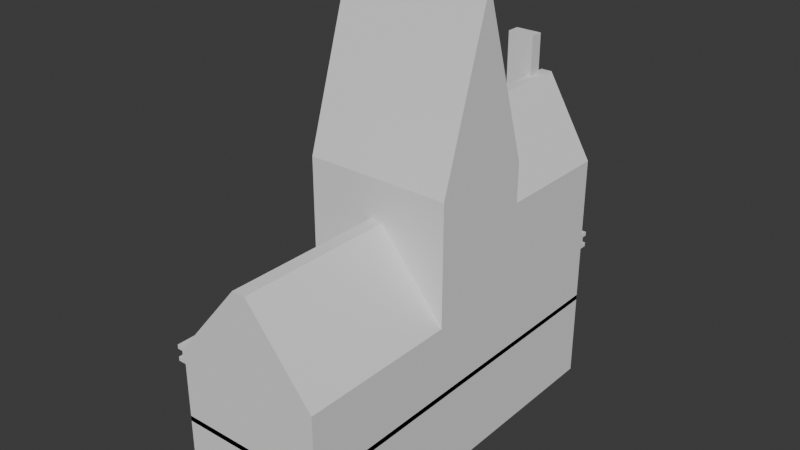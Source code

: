 # Source: 3_1stFloorDetails1.blend  (saved by Blender 4.4.32; exported with 4.5.12 LTS)
import bpy
from mathutils import Matrix  # noqa: F401  (used for matrix-valued properties, if any)

bpy.ops.wm.read_factory_settings(use_empty=True)
scene = bpy.context.scene
scene.name = 'Scene'

# ---- collections
col_collection = bpy.data.collections.new('Collection'); scene.collection.children.link(col_collection)

# ---- world
world_world = bpy.data.worlds.new('World'); scene.world = world_world
world_world.use_nodes = True; world_world.node_tree.nodes.clear()
_N = world_world.node_tree.nodes; _L = world_world.node_tree.links
n0 = _N.new('ShaderNodeOutputWorld'); n0.name = 'World Output'; n0.location = (300, 300)
n1 = _N.new('ShaderNodeBackground'); n1.name = 'Background'; n1.location = (10, 300)
n1.inputs[0].default_value = (0.05088, 0.05088, 0.05088, 1.0)
_L.new(n1.outputs[0], n0.inputs[0])
n0.is_active_output = True
world_world.color = (0.05088, 0.05088, 0.05088)
world_world.sun_shadow_jitter_overblur = 0.0

# ---- meshes
me_cube = bpy.data.meshes.new('Cube')
me_cube.from_pydata([(-3.0, -3.5, 6.0), (-3.0, 1.0, 6.0), (1.0, -3.5, 6.0), (1.0, 1.0, 6.0), (-3.0, -3.5, 6.0), (-3.0, 1.0, 6.0), (1.0, 1.0, 6.0), (1.0, -3.5, 6.0), (-3.0, -3.5, 9.0), (-3.0, 1.0, 9.0), (1.0, 1.0, 9.0), (1.0, -3.5, 9.0), (-3.0, -13.5, 6.0), (1.0, -13.5, 6.0), (-3.0, -7.5, 6.0), (1.0, -7.5, 6.0), (1.0, -3.5, 6.0), (-3.0, -3.5, 6.0), (-3.0, -7.5, 6.0), (1.0, -7.5, 6.0), (1.0, -3.5, 10.5), (-3.0, -3.5, 10.5), (-3.0, -7.5, 10.5), (1.0, -7.5, 10.5), (-4.5, -3.5, 6.0), (-4.5, -13.5, 6.0), (-4.5, -7.5, 6.0), (-4.5, -7.5, 6.0), (-4.5, -3.5, 6.0), (-4.5, -7.5, 10.5), (-4.5, -3.5, 10.5), (-3.0, -3.0, 6.0), (1.0, -3.0, 6.0), (-3.0, -3.0, 6.0), (1.0, -3.0, 6.0), (-3.0, -3.0, 9.0), (1.0, -3.0, 9.0), (-3.0, -3.0, 6.0), (-3.0, -3.0, 6.0), (-3.0, -3.0, 9.0), (1.0, -3.0, 6.0), (1.0, -3.0, 6.0), (1.0, -3.0, 9.0), (-3.0, -1.5, 6.0), (-3.0, -1.5, 9.0), (1.0, -1.5, 6.0), (1.0, -1.5, 9.0), (-3.0, 0.5, 6.0), (-3.0, 0.5, 6.0), (-3.0, 0.5, 9.0), (1.0, 0.5, 6.0), (1.0, 0.5, 6.0), (1.0, 0.5, 9.0), (1.0, -1.2, 6.0), (1.0, -1.2, 6.0), (1.0, -1.2, 9.0), (-3.0, -1.2, 6.0), (-3.0, -1.2, 6.0), (-3.0, -1.2, 9.0), (-3.0, 0.2, 6.0), (-3.0, 0.2, 6.0), (-3.0, 0.2, 9.0), (1.0, 0.2, 6.0), (1.0, 0.2, 6.0), (1.0, 0.2, 9.0), (-3.0, -4.8, 6.0), (1.0, -4.8, 6.0), (-3.0, -4.8, 6.0), (1.0, -4.8, 6.0), (-3.0, -4.8, 10.5), (1.0, -4.8, 10.5), (-4.5, -4.8, 6.0), (-4.5, -4.8, 6.0), (-4.5, -4.8, 10.5), (-3.0, -7.1, 6.0), (1.0, -7.1, 6.0), (-3.0, -7.1, 6.0), (1.0, -7.1, 6.0), (-3.0, -7.1, 10.5), (1.0, -7.1, 10.5), (-4.5, -7.1, 6.0), (-4.5, -7.1, 6.0), (-4.5, -7.1, 10.5), (-3.0, -8.5, 6.0), (1.0, -8.5, 6.0), (-4.5, -8.5, 6.0), (-3.0, -12.5, 6.0), (1.0, -12.5, 6.0), (-4.5, -12.5, 6.0), (0.5, 1.0, 6.0), (0.5, -3.5, 6.0), (0.5, 1.0, 6.0), (0.5, -3.5, 6.0), (0.5, 1.0, 9.0), (0.5, -3.5, 9.0), (0.5, -13.5, 6.0), (0.5, -7.5, 6.0), (0.5, -3.5, 6.0), (0.5, -7.5, 6.0), (0.5, -3.5, 10.5), (0.5, -7.5, 10.5), (0.5, -3.0, 9.0), (0.5, -3.0, 9.0), (0.5, 0.5, 9.0), (0.5, -1.2, 9.0), (0.5, 0.2, 9.0), (0.5, -4.8, 10.5), (0.5, -7.1, 10.5), (0.5, -8.5, 6.0), (0.5, -12.5, 6.0), (-0.8, -3.5, 6.0), (-0.8, -3.5, 6.0), (-0.8, -3.5, 9.0), (-0.8, -13.5, 6.0), (-0.8, -3.5, 6.0), (-0.8, -3.5, 10.5), (-0.8, 1.0, 6.0), (-0.8, 1.0, 6.0), (-0.8, 1.0, 9.0), (-0.8, -7.5, 6.0), (-0.8, -7.5, 6.0), (-0.8, -7.5, 10.5), (-0.8, -3.0, 9.0), (-0.8, -3.0, 9.0), (-0.8, 0.5, 9.0), (-0.8, -1.2, 9.0), (-0.8, 0.2, 9.0), (-0.8, -4.8, 10.5), (-0.8, -7.1, 10.5), (-0.8, -8.5, 6.0), (-0.8, -12.5, 6.0)], [(43, 44), (44, 46), (45, 46), (43, 45)], [(65, 0, 24, 71), (50, 3, 6, 51), (33, 4, 8, 35), (31, 0, 4, 33), (90, 2, 7, 92), (116, 1, 5, 117), (122, 35, 8, 112), (92, 7, 11, 94), (117, 5, 9, 118), (51, 6, 10, 52), (130, 86, 12, 113), (96, 15, 19, 98), (69, 21, 30, 73), (66, 2, 16, 68), (110, 0, 17, 114), (74, 14, 18, 76), (128, 78, 22, 121), (68, 16, 20, 70), (114, 17, 21, 115), (98, 19, 23, 100), (81, 27, 29, 82), (21, 17, 28, 30), (83, 14, 26, 85), (76, 18, 27, 81), (18, 22, 29, 27), (7, 34, 36, 11), (123, 39, 35, 122), (37, 31, 33, 38), (38, 33, 35, 39), (2, 32, 34, 7), (57, 38, 39, 58), (56, 37, 38, 57), (125, 58, 39, 123), (34, 41, 42, 36), (32, 40, 41, 34), (118, 9, 49, 124), (1, 47, 48, 5), (5, 48, 49, 9), (63, 51, 52, 64), (62, 50, 51, 63), (40, 53, 54, 41), (41, 54, 55, 42), (126, 61, 58, 125), (59, 56, 57, 60), (60, 57, 58, 61), (48, 60, 61, 49), (47, 59, 60, 48), (124, 49, 61, 126), (53, 62, 63, 54), (54, 63, 64, 55), (17, 67, 72, 28), (28, 72, 73, 30), (77, 68, 70, 79), (115, 21, 69, 127), (0, 65, 67, 17), (75, 66, 68, 77), (78, 69, 73, 82), (74, 65, 71, 80), (14, 74, 80, 26), (22, 78, 82, 29), (15, 75, 77, 19), (19, 77, 79, 23), (67, 76, 81, 72), (72, 81, 82, 73), (127, 69, 78, 128), (65, 74, 76, 67), (86, 83, 85, 88), (119, 14, 83, 129), (12, 86, 88, 25), (129, 83, 86, 130), (84, 108, 109, 87), (15, 96, 108, 84), (70, 106, 107, 79), (20, 99, 106, 70), (52, 103, 105, 64), (64, 105, 104, 55), (10, 93, 103, 52), (55, 104, 102, 42), (42, 102, 101, 36), (120, 98, 100, 121), (16, 97, 99, 20), (79, 107, 100, 23), (2, 90, 97, 16), (119, 96, 98, 120), (87, 109, 95, 13), (6, 91, 93, 10), (111, 92, 94, 112), (36, 101, 94, 11), (3, 89, 91, 6), (110, 90, 92, 111), (0, 110, 111, 4), (4, 111, 112, 8), (14, 119, 120, 18), (18, 120, 121, 22), (108, 129, 130, 109), (96, 119, 129, 108), (106, 127, 128, 107), (99, 115, 127, 106), (103, 124, 126, 105), (105, 126, 125, 104), (93, 118, 124, 103), (104, 125, 123, 102), (102, 123, 122, 101), (97, 114, 115, 99), (107, 128, 121, 100), (90, 110, 114, 97), (109, 130, 113, 95), (91, 117, 118, 93), (101, 122, 112, 94), (89, 116, 117, 91)])
_uv = me_cube.uv_layers.new(name='UVMap')
_uv.uv.foreach_set('vector', [0.625, 0.0, 0.625, 0.0, 0.625, 0.0, 0.625, 0.0, 0.625, 0.5, 0.625, 0.5, 0.625, 0.5, 0.625, 0.5, 0.625, 0.0, 0.625, 0.0, 0.625, 0.0, 0.625, 0.0, 0.625, 0.0, 0.625, 0.0, 0.625, 0.0, 0.625, 0.0, 0.625, 0.75, 0.625, 0.75, 0.625, 0.75, 0.625, 0.75, 0.625, 0.5, 0.625, 0.25, 0.625, 0.25, 0.625, 0.5, 0.625, 0.75, 0.875, 0.75, 0.875, 0.75, 0.625, 0.75, 0.625, 0.75, 0.625, 0.75, 0.625, 0.75, 0.625, 0.75, 0.625, 0.5, 0.625, 0.25, 0.625, 0.25, 0.625, 0.5, 0.625, 0.5, 0.625, 0.5, 0.625, 0.5, 0.625, 0.5, 0.625, 0.75, 0.625, 1.0, 0.625, 1.0, 0.625, 0.75, 0.625, 0.75, 0.625, 0.75, 0.625, 0.75, 0.625, 0.75, 0.625, 1.0, 0.625, 1.0, 0.625, 1.0, 0.625, 1.0, 0.625, 0.75, 0.625, 0.75, 0.625, 0.75, 0.625, 0.75, 0.625, 0.75, 0.625, 1.0, 0.625, 1.0, 0.625, 0.75, 0.625, 0.0, 0.625, 0.0, 0.625, 0.0, 0.625, 0.0, 0.625, 0.75, 0.625, 1.0, 0.625, 1.0, 0.625, 0.75, 0.625, 0.75, 0.625, 0.75, 0.625, 0.75, 0.625, 0.75, 0.625, 0.75, 0.625, 1.0, 0.625, 1.0, 0.625, 0.75, 0.625, 0.75, 0.625, 0.75, 0.625, 0.75, 0.625, 0.75, 0.625, 0.0, 0.625, 0.0, 0.625, 0.0, 0.625, 0.0, 0.625, 1.0, 0.625, 1.0, 0.625, 1.0, 0.625, 1.0, 0.625, 1.0, 0.625, 1.0, 0.625, 1.0, 0.625, 1.0, 0.625, 0.0, 0.625, 0.0, 0.625, 0.0, 0.625, 0.0, 0.625, 1.0, 0.625, 1.0, 0.625, 1.0, 0.625, 1.0, 0.625, 0.75, 0.625, 0.75, 0.625, 0.75, 0.625, 0.75, 0.625, 0.75, 0.875, 0.75, 0.875, 0.75, 0.625, 0.75, 0.625, 0.0, 0.625, 0.0, 0.625, 0.0, 0.625, 0.0, 0.625, 0.0, 0.625, 0.0, 0.625, 0.0, 0.625, 0.0, 0.625, 0.75, 0.625, 0.75, 0.625, 0.75, 0.625, 0.75, 0.625, 0.25, 0.625, 0.0, 0.625, 0.0, 0.625, 0.25, 0.625, 0.25, 0.625, 0.0, 0.625, 0.0, 0.625, 0.25, 0.625, 0.5, 0.875, 0.5, 0.875, 0.75, 0.625, 0.75, 0.625, 0.75, 0.625, 0.75, 0.625, 0.75, 0.625, 0.75, 0.625, 0.75, 0.625, 0.75, 0.625, 0.75, 0.625, 0.75, 0.625, 0.5, 0.875, 0.5, 0.875, 0.5, 0.625, 0.5, 0.625, 0.25, 0.625, 0.25, 0.625, 0.25, 0.625, 0.25, 0.625, 0.25, 0.625, 0.25, 0.625, 0.25, 0.625, 0.25, 0.625, 0.5, 0.625, 0.5, 0.625, 0.5, 0.625, 0.5, 0.625, 0.5, 0.625, 0.5, 0.625, 0.5, 0.625, 0.5, 0.625, 0.75, 0.625, 0.5, 0.625, 0.5, 0.625, 0.75, 0.625, 0.75, 0.625, 0.5, 0.625, 0.5, 0.625, 0.75, 0.625, 0.5, 0.875, 0.5, 0.875, 0.5, 0.625, 0.5, 0.625, 0.25, 0.625, 0.25, 0.625, 0.25, 0.625, 0.25, 0.625, 0.25, 0.625, 0.25, 0.625, 0.25, 0.625, 0.25, 0.625, 0.25, 0.625, 0.25, 0.625, 0.25, 0.625, 0.25, 0.625, 0.25, 0.625, 0.25, 0.625, 0.25, 0.625, 0.25, 0.625, 0.5, 0.875, 0.5, 0.875, 0.5, 0.625, 0.5, 0.625, 0.5, 0.625, 0.5, 0.625, 0.5, 0.625, 0.5, 0.625, 0.5, 0.625, 0.5, 0.625, 0.5, 0.625, 0.5, 0.625, 0.0, 0.625, 0.0, 0.625, 0.0, 0.625, 0.0, 0.625, 0.0, 0.625, 0.0, 0.625, 0.0, 0.625, 0.0, 0.625, 0.75, 0.625, 0.75, 0.625, 0.75, 0.625, 0.75, 0.625, 0.75, 0.625, 1.0, 0.625, 1.0, 0.625, 0.75, 0.625, 0.0, 0.625, 0.0, 0.625, 0.0, 0.625, 0.0, 0.625, 0.75, 0.625, 0.75, 0.625, 0.75, 0.625, 0.75, 0.625, 1.0, 0.625, 1.0, 0.625, 1.0, 0.625, 1.0, 0.625, 0.0, 0.625, 0.0, 0.625, 0.0, 0.625, 0.0, 0.625, 0.0, 0.625, 0.0, 0.625, 0.0, 0.625, 0.0, 0.625, 1.0, 0.625, 1.0, 0.625, 1.0, 0.625, 1.0, 0.625, 0.75, 0.625, 0.75, 0.625, 0.75, 0.625, 0.75, 0.625, 0.75, 0.625, 0.75, 0.625, 0.75, 0.625, 0.75, 0.625, 0.0, 0.625, 0.0, 0.625, 0.0, 0.625, 0.0, 0.625, 0.0, 0.625, 0.0, 0.625, 0.0, 0.625, 0.0, 0.625, 0.75, 0.625, 1.0, 0.625, 1.0, 0.625, 0.75, 0.625, 0.0, 0.625, 0.0, 0.625, 0.0, 0.625, 0.0, 0.625, 1.0, 0.625, 1.0, 0.625, 1.0, 0.625, 1.0, 0.625, 0.75, 0.625, 1.0, 0.625, 1.0, 0.625, 0.75, 0.625, 1.0, 0.625, 1.0, 0.625, 1.0, 0.625, 1.0, 0.625, 0.75, 0.625, 1.0, 0.625, 1.0, 0.625, 0.75, 0.625, 0.75, 0.625, 0.75, 0.625, 0.75, 0.625, 0.75, 0.625, 0.75, 0.625, 0.75, 0.625, 0.75, 0.625, 0.75, 0.625, 0.75, 0.625, 0.75, 0.625, 0.75, 0.625, 0.75, 0.625, 0.75, 0.625, 0.75, 0.625, 0.75, 0.625, 0.75, 0.625, 0.5, 0.625, 0.5, 0.625, 0.5, 0.625, 0.5, 0.625, 0.5, 0.625, 0.5, 0.625, 0.5, 0.625, 0.5, 0.625, 0.5, 0.625, 0.5, 0.625, 0.5, 0.625, 0.5, 0.625, 0.5, 0.625, 0.5, 0.625, 0.75, 0.625, 0.75, 0.625, 0.75, 0.625, 0.75, 0.625, 0.75, 0.625, 0.75, 0.625, 0.75, 0.625, 0.75, 0.625, 0.75, 0.625, 0.75, 0.625, 0.75, 0.625, 0.75, 0.625, 0.75, 0.625, 0.75, 0.625, 0.75, 0.625, 0.75, 0.625, 0.75, 0.625, 0.75, 0.625, 0.75, 0.625, 0.75, 0.625, 0.75, 0.625, 0.75, 0.625, 0.75, 0.625, 0.75, 0.625, 0.75, 0.625, 0.75, 0.625, 0.75, 0.625, 0.75, 0.625, 0.75, 0.625, 0.75, 0.625, 0.5, 0.625, 0.5, 0.625, 0.5, 0.625, 0.5, 0.625, 0.75, 0.625, 0.75, 0.625, 0.75, 0.625, 0.75, 0.625, 0.75, 0.625, 0.75, 0.625, 0.75, 0.625, 0.75, 0.625, 0.5, 0.625, 0.5, 0.625, 0.5, 0.625, 0.5, 0.625, 0.75, 0.625, 0.75, 0.625, 0.75, 0.625, 0.75, 0.625, 1.0, 0.625, 0.75, 0.625, 0.75, 0.625, 1.0, 0.625, 1.0, 0.625, 0.75, 0.625, 0.75, 0.625, 1.0, 0.625, 1.0, 0.625, 0.75, 0.625, 0.75, 0.625, 1.0, 0.625, 1.0, 0.625, 0.75, 0.625, 0.75, 0.625, 1.0, 0.625, 0.75, 0.625, 0.75, 0.625, 0.75, 0.625, 0.75, 0.625, 0.75, 0.625, 0.75, 0.625, 0.75, 0.625, 0.75, 0.625, 0.75, 0.625, 0.75, 0.625, 0.75, 0.625, 0.75, 0.625, 0.75, 0.625, 0.75, 0.625, 0.75, 0.625, 0.75, 0.625, 0.5, 0.625, 0.5, 0.625, 0.5, 0.625, 0.5, 0.625, 0.5, 0.625, 0.5, 0.625, 0.5, 0.625, 0.5, 0.625, 0.5, 0.625, 0.5, 0.625, 0.5, 0.625, 0.5, 0.625, 0.5, 0.625, 0.5, 0.625, 0.75, 0.625, 0.75, 0.625, 0.75, 0.625, 0.75, 0.625, 0.75, 0.625, 0.75, 0.625, 0.75, 0.625, 0.75, 0.625, 0.75, 0.625, 0.75, 0.625, 0.75, 0.625, 0.75, 0.625, 0.75, 0.625, 0.75, 0.625, 0.75, 0.625, 0.75, 0.625, 0.75, 0.625, 0.75, 0.625, 0.75, 0.625, 0.75, 0.625, 0.75, 0.625, 0.75, 0.625, 0.5, 0.625, 0.5, 0.625, 0.5, 0.625, 0.5, 0.625, 0.75, 0.625, 0.75, 0.625, 0.75, 0.625, 0.75, 0.625, 0.5, 0.625, 0.5, 0.625, 0.5, 0.625, 0.5])
me_cube.update()
me_cube_001 = bpy.data.meshes.new('Cube.001')
me_cube_001.from_pydata([(-3.0, 1.0, -1.0), (-1.2, -4.0, 2.0), (1.0, 1.0, -1.0), (-1.2, 1.0, 2.0), (-0.7742, 1.0, 2.001), (-0.7742, -4.0, 2.001), (-3.0, -3.5, -1.0), (1.0, -3.5, -1.0), (-1.2, -3.5, 2.0), (-0.7742, -3.5, 2.001), (0.1129, 1.0, 0.5003), (-2.1, 1.0, 0.5), (0.1129, -3.5, 0.5003), (-2.1, -3.5, 0.5)], [], [(11, 3, 4, 10), (13, 8, 3, 11), (9, 8, 1, 5), (12, 9, 5), (10, 4, 9, 12), (0, 2, 7, 6), (4, 3, 8, 9), (1, 8, 13), (2, 10, 12, 7), (6, 13, 11, 0), (0, 11, 10, 2), (6, 7, 12, 13), (13, 12, 5, 1)])
_uv = me_cube_001.uv_layers.new(name='UVMap')
_uv.uv.foreach_set('vector', [0.5, 0.375, 0.625, 0.5, 0.4984, 0.5, 0.4367, 0.5, 0.5, 0.0, 0.625, 0.0, 0.625, 0.25, 0.5, 0.25, 0.4984, 0.75, 0.625, 0.75, 0.625, 0.75, 0.4984, 0.75, 0.4367, 0.75, 0.4984, 0.75, 0.4984, 0.75, 0.4367, 0.5, 0.4984, 0.5, 0.4984, 0.75, 0.4367, 0.75, 0.125, 0.5, 0.375, 0.5, 0.375, 0.75, 0.125, 0.75, 0.4984, 0.5, 0.625, 0.5, 0.625, 0.75, 0.4984, 0.75, 0.625, 0.0, 0.625, 0.0, 0.5, 0.0, 0.375, 0.5, 0.4367, 0.5, 0.4367, 0.75, 0.375, 0.75, 0.375, 0.0, 0.5, 0.0, 0.5, 0.25, 0.375, 0.25, 0.375, 0.25, 0.5, 0.375, 0.4367, 0.5, 0.375, 0.5, 0.125, 0.75, 0.375, 0.75, 0.4367, 0.75, 0.5, 0.0, 0.5, 0.0, 0.4367, 0.75, 0.4984, 0.8734, 0.625, 0.0])
me_cube_001.update()
me_cube_003 = bpy.data.meshes.new('Cube.003')
me_cube_003.from_pydata([(-4.5, -3.0, -1.0), (-4.5, 1.0, -1.0), (-4.5, -1.1, 5.0), (1.0, -3.0, -1.0), (1.0, -1.1, 5.0), (1.0, 1.0, -1.0), (1.0, -0.9, 5.0), (-4.5, -0.9, 5.0)], [], [(7, 2, 4, 6), (0, 2, 7, 1), (3, 4, 2, 0), (5, 6, 4, 3), (1, 5, 3, 0), (1, 7, 6, 5)])
_uv = me_cube_003.uv_layers.new(name='UVMap')
_uv.uv.foreach_set('vector', [0.625, 0.25, 0.625, 0.25, 0.625, 0.5, 0.625, 0.5, 0.375, 0.0, 0.625, 0.25, 0.625, 0.25, 0.375, 0.25, 0.375, 0.75, 0.625, 0.75, 0.625, 1.0, 0.375, 1.0, 0.375, 0.5, 0.625, 0.75, 0.625, 0.75, 0.375, 0.75, 0.125, 0.5, 0.375, 0.5, 0.375, 0.75, 0.125, 0.75, 0.375, 0.25, 0.625, 0.25, 0.625, 0.5, 0.375, 0.5])
me_cube_003.update()
me_cube_004 = bpy.data.meshes.new('Cube.004')
me_cube_004.from_pydata([(-4.5, -5.0, -1.0), (-2.0, -5.0, 2.0), (-4.5, 1.0, -1.0), (-2.0, 1.0, 2.0), (1.0, -5.0, -1.0), (-1.5, -5.0, 2.0), (1.0, 1.0, -1.0), (-1.5, 1.0, 2.0)], [], [(0, 1, 3, 2), (2, 3, 7, 6), (6, 7, 5, 4), (4, 5, 1, 0), (2, 6, 4, 0), (7, 3, 1, 5)])
_uv = me_cube_004.uv_layers.new(name='UVMap')
_uv.uv.foreach_set('vector', [0.375, 0.0, 0.625, 0.0, 0.625, 0.25, 0.375, 0.25, 0.375, 0.25, 0.625, 0.25, 0.625, 0.5, 0.375, 0.5, 0.375, 0.5, 0.625, 0.5, 0.625, 0.75, 0.375, 0.75, 0.375, 0.75, 0.625, 0.75, 0.625, 1.0, 0.375, 1.0, 0.125, 0.5, 0.375, 0.5, 0.375, 0.75, 0.125, 0.75, 0.625, 0.5, 0.875, 0.5, 0.875, 0.75, 0.625, 0.75])
me_cube_004.update()
me_cube_002 = bpy.data.meshes.new('Cube.002')
me_cube_002.from_pydata([(-1.0, -0.5, 2.5), (-1.0, 0.0, 2.5), (0.0, -0.5, 2.5), (0.0, 0.0, 2.5), (-1.0, -0.5, 1.0), (-1.0, 0.0, 1.0), (0.0, 0.0, 1.0), (0.0, -0.5, 1.0), (-0.77, 0.0, 2.5), (-0.77, -0.5, 2.5), (-0.77, -0.5, 1.0), (-0.77, 0.0, 1.0), (0.0, 0.0, -0.3), (0.0, -0.5, -0.3), (-0.02, 0.0, 2.5), (-0.02, 0.0, 1.0), (-0.02, -0.5, 2.5), (-0.02, -0.5, 1.0), (-0.02, -0.5, -0.3), (-0.02, 0.0, -0.3)], [], [(4, 0, 1, 5), (15, 14, 3, 6), (6, 3, 2, 7), (10, 9, 0, 4), (8, 1, 0, 9), (12, 6, 7, 13), (19, 15, 6, 12), (18, 17, 10), (14, 8, 9, 16), (17, 16, 9, 10), (5, 1, 8, 11), (7, 2, 16, 17), (3, 14, 16, 2), (13, 7, 17, 18), (11, 15, 19), (11, 8, 14, 15)])
_uv = me_cube_002.uv_layers.new(name='UVMap')
_uv.uv.foreach_set('vector', [0.625, 0.0, 0.625, 0.0, 0.625, 0.25, 0.625, 0.25, 0.625, 0.5, 0.625, 0.5, 0.625, 0.5, 0.625, 0.5, 0.625, 0.5, 0.625, 0.5, 0.625, 0.75, 0.625, 0.75, 0.625, 1.0, 0.625, 1.0, 0.625, 1.0, 0.625, 1.0, 0.875, 0.5, 0.875, 0.5, 0.875, 0.75, 0.875, 0.75, 0.375, 0.5, 0.625, 0.5, 0.625, 0.75, 0.375, 0.75, 0.375, 0.5, 0.625, 0.5, 0.625, 0.5, 0.375, 0.5, 0.375, 0.75, 0.625, 0.75, 0.625, 1.0, 0.625, 0.5, 0.875, 0.5, 0.875, 0.75, 0.625, 0.75, 0.625, 0.75, 0.625, 0.75, 0.625, 1.0, 0.625, 1.0, 0.625, 0.25, 0.625, 0.25, 0.625, 0.25, 0.625, 0.25, 0.625, 0.75, 0.625, 0.75, 0.625, 0.75, 0.625, 0.75, 0.625, 0.5, 0.625, 0.5, 0.625, 0.75, 0.625, 0.75, 0.375, 0.75, 0.625, 0.75, 0.625, 0.75, 0.375, 0.75, 0.625, 0.25, 0.625, 0.5, 0.375, 0.5, 0.625, 0.25, 0.625, 0.25, 0.625, 0.5, 0.625, 0.5])
me_cube_002.update()
me_cube_005 = bpy.data.meshes.new('Cube.005')
me_cube_005.from_pydata([(-3.0, -3.5, 0.0), (-3.0, -3.5, 6.0), (-3.0, 1.0, 0.0), (-3.0, 1.0, 6.0), (1.0, 1.0, 0.0), (1.0, 1.0, 6.0), (1.0, -13.5, 6.0), (1.0, -13.5, 0.0), (-4.5, -3.5, 0.0), (-4.5, -3.5, 6.0), (-4.5, -13.5, 0.0), (-4.5, -13.5, 6.0), (-3.0, -2.9, 6.0), (-3.0, -3.2, 6.0), (1.0, -3.2, 0.0), (1.0, -2.9, 0.0), (1.0, 1.0, 3.2), (1.0, -13.5, 3.2), (-4.5, -3.5, 3.2), (-4.5, -13.5, 3.2), (1.0, 0.4, 0.0), (1.0, 0.1, 0.0), (1.0, -1.3, 0.0), (1.0, -1.6, 0.0), (1.0, 0.4, 3.2), (1.0, 0.1, 3.2), (1.0, -1.3, 3.2), (1.0, -1.6, 3.2), (1.0, -2.9, 3.2), (1.0, -2.9, 6.0), (1.0, -1.6, 6.0), (1.0, -1.3, 6.0), (1.0, 0.1, 6.0), (1.0, 0.4, 6.0), (1.0, -3.2, 6.0), (1.0, -3.2, 3.2), (1.0, 1.0, 1.2), (1.0, -13.5, 1.2), (-4.5, -3.5, 1.2), (-4.5, -13.5, 1.2), (1.0, 0.4, 1.2), (1.0, 0.1, 1.2), (1.0, -1.3, 1.2), (1.0, -1.6, 1.2), (1.0, -2.9, 1.2), (1.0, -3.2, 1.2), (-4.5, -3.5, 3.4), (-4.5, -13.5, 3.4), (1.0, 0.4, 3.4), (1.0, 0.1, 3.4), (1.0, -1.3, 3.4), (1.0, -1.6, 3.4), (1.0, -2.9, 3.4), (1.0, -3.2, 3.4), (1.0, 1.0, 3.4), (1.0, -13.5, 3.4), (-3.0, 1.0, 3.4), (-3.0, -3.2, 0.0), (-3.0, -2.9, 0.0), (-3.0, -1.6, 0.0), (-3.0, -1.6, 6.0), (-3.0, -1.3, 0.0), (-3.0, -1.3, 6.0), (-3.0, 0.1, 0.0), (-3.0, 0.1, 6.0), (-3.0, 0.4, 0.0), (-3.0, 0.4, 6.0), (-3.0, 1.0, 1.2), (-3.0, -3.5, 1.2), (-3.0, -3.2, 1.2), (-3.0, -2.9, 1.2), (-3.0, -1.6, 1.2), (-3.0, -1.3, 1.2), (-3.0, 0.1, 1.2), (-3.0, 0.4, 1.2), (-3.0, 1.0, 3.2), (-3.0, -3.2, 3.2), (-3.0, -2.9, 3.2), (-3.0, -1.6, 3.2), (-3.0, -1.3, 3.2), (-3.0, 0.1, 3.2), (-3.0, 0.4, 3.2), (-3.0, -3.5, 3.2), (-3.0, -3.2, 3.4), (-3.0, -2.9, 3.4), (-3.0, -1.6, 3.4), (-3.0, -1.3, 3.4), (-3.0, 0.1, 3.4), (-3.0, 0.4, 3.4), (-3.0, -3.5, 3.4), (-2.6, -1.3, 1.2), (-2.6, 0.1, 1.2), (-2.6, -1.3, 3.2), (-2.6, 0.1, 3.2), (-2.6, -1.3, 3.4), (-2.6, 0.1, 3.4), (-2.8, -2.9, 0.0), (-2.8, -1.6, 0.0), (-2.8, -2.9, 1.2), (-2.8, -1.6, 1.2), (-2.8, -2.9, 3.2), (-2.8, -1.6, 3.2), (1.0, 1.0, 1.0), (1.0, -13.5, 1.0), (-4.5, -3.5, 1.0), (-4.5, -13.5, 1.0), (1.0, 0.4, 1.0), (1.0, 0.1, 1.0), (1.0, -1.3, 1.0), (1.0, -1.6, 1.0), (1.0, -2.9, 1.0), (1.0, -3.2, 1.0), (-3.0, -3.5, 1.0), (-3.0, 1.0, 1.0), (-3.0, -3.2, 1.0), (-3.0, -2.9, 1.0), (-3.0, -1.6, 1.0), (-3.0, -1.3, 1.0), (-3.0, 0.1, 1.0), (-3.0, 0.4, 1.0), (-2.8, -2.9, 1.0), (-2.8, -1.6, 1.0), (-3.0, -1.6, 3.6), (-3.0, -1.3, 3.6), (-3.0, 0.1, 3.6), (-3.0, 0.4, 3.6), (-3.0, -3.2, 3.6), (-3.0, -2.9, 3.6), (-4.5, -3.5, 3.6), (-4.5, -13.5, 3.6), (1.0, 1.0, 3.6), (1.0, -13.5, 3.6), (1.0, 0.4, 3.6), (1.0, 0.1, 3.6), (1.0, -1.3, 3.6), (1.0, -1.6, 3.6), (1.0, -2.9, 3.6), (1.0, -3.2, 3.6), (-3.0, -3.5, 3.6), (-3.0, 1.0, 3.6), (-3.05, -3.2, 0.0), (-3.05, -2.9, 0.0), (-3.05, -1.6, 0.0), (-3.05, -1.3, 0.0), (-3.05, -3.2, 1.0), (-3.05, -3.2, 1.2), (-3.05, -2.9, 1.0), (-3.05, -2.9, 1.2), (-3.05, -1.6, 1.0), (-3.05, -1.6, 1.2), (-3.05, -1.3, 1.0), (-3.05, -1.3, 1.2), (-3.05, 0.1, 1.0), (-3.05, 0.1, 1.2), (-3.05, 0.4, 1.0), (-3.05, 0.4, 1.2), (-3.05, -3.2, 3.2), (-3.05, -2.9, 3.2), (-3.05, -1.6, 3.2), (-3.05, -1.3, 3.2), (-3.05, 0.1, 3.2), (-3.05, 0.4, 3.2), (-3.05, -3.2, 3.4), (-3.05, -2.9, 3.4), (-3.05, -1.6, 3.4), (-3.05, -1.3, 3.4), (-3.05, 0.1, 3.4), (-3.05, 0.4, 3.4), (-3.05, -1.6, 3.6), (-3.05, -1.3, 3.6), (-3.05, 0.1, 3.6), (-3.05, 0.4, 3.6), (-4.5, -4.3, 6.0), (-4.5, -4.3, 0.0), (-4.5, -4.3, 3.2), (-4.5, -4.3, 1.2), (-4.5, -4.3, 3.4), (-4.5, -4.3, 1.0), (-4.5, -4.3, 3.6), (-4.5, -6.8, 0.0), (-4.5, -6.8, 3.2), (-4.5, -6.8, 1.2), (-4.5, -6.8, 3.4), (-4.5, -6.8, 1.0), (-4.5, -6.8, 3.6), (-4.5, -6.8, 6.0), (-4.5, -7.8, 0.0), (-4.5, -7.8, 3.2), (-4.5, -7.8, 1.2), (-4.5, -7.8, 3.4), (-4.5, -7.8, 1.0), (-4.5, -7.8, 3.6), (-4.5, -7.8, 6.0), (-4.5, -12.3, 0.0), (-4.5, -12.3, 3.2), (-4.5, -12.3, 1.2), (-4.5, -12.3, 3.4), (-4.5, -12.3, 1.0), (-4.5, -12.3, 3.6), (-4.5, -12.3, 6.0), (1.0, -12.3, 6.0), (1.0, -7.8, 6.0), (1.0, -6.8, 6.0), (1.0, -4.3, 6.0), (1.0, -12.3, 1.0), (1.0, -12.3, 3.6), (1.0, -12.3, 1.2), (1.0, -12.3, 0.0), (1.0, -7.8, 1.0), (1.0, -6.8, 1.0), (1.0, -4.3, 1.0), (1.0, -7.8, 1.2), (1.0, -6.8, 1.2), (1.0, -4.3, 1.2), (1.0, -4.3, 0.0), (1.0, -6.8, 0.0), (1.0, -7.8, 0.0), (1.0, -7.8, 3.6), (1.0, -6.8, 3.6), (1.0, -4.3, 3.6), (1.0, -12.3, 3.4), (1.0, -12.3, 3.2), (1.0, -7.8, 3.2), (1.0, -7.8, 3.4), (1.0, -6.8, 3.2), (1.0, -6.8, 3.4), (1.0, -4.3, 3.2), (1.0, -4.3, 3.4), (-4.5, -3.5, 5.4), (-4.5, -13.5, 5.4), (1.0, 0.4, 5.4), (1.0, 0.1, 5.4), (1.0, -1.3, 5.4), (1.0, -1.6, 5.4), (1.0, -2.9, 5.4), (1.0, -3.2, 5.4), (1.0, 1.0, 5.4), (1.0, -13.5, 5.4), (-3.0, 1.0, 5.4), (-4.5, -4.3, 5.4), (-4.5, -6.8, 5.4), (-4.5, -7.8, 5.4), (-4.5, -12.3, 5.4), (1.0, -12.3, 5.4), (1.0, -7.8, 5.4), (1.0, -6.8, 5.4), (1.0, -4.3, 5.4), (-3.0, -1.6, 5.4), (-3.0, -1.3, 5.4), (-3.0, 0.1, 5.4), (-3.0, 0.4, 5.4), (-3.0, -3.2, 5.4), (-3.0, -2.9, 5.4), (-3.0, -3.5, 5.4), (-4.5, -3.5, 5.85), (-4.5, -13.5, 5.85), (1.0, 0.4, 5.85), (1.0, 0.1, 5.85), (1.0, -1.3, 5.85), (1.0, -1.6, 5.85), (1.0, -2.9, 5.85), (1.0, -3.2, 5.85), (-3.0, -3.5, 5.85), (1.0, 1.0, 5.85), (1.0, -13.5, 5.85), (-3.0, 1.0, 5.85), (1.0, -12.3, 5.85), (1.0, -7.8, 5.85), (1.0, -6.8, 5.85), (1.0, -4.3, 5.85), (1.0, 1.0, 5.55), (1.0, -13.5, 5.55), (-3.0, 1.0, 5.55), (1.0, -12.3, 5.55), (1.0, -7.8, 5.55), (1.0, -6.8, 5.55), (1.0, -4.3, 5.55), (-4.5, -3.5, 5.55), (-4.5, -13.5, 5.55), (1.0, 0.4, 5.55), (1.0, 0.1, 5.55), (1.0, -1.3, 5.55), (1.0, -1.6, 5.55), (1.0, -2.9, 5.55), (1.0, -3.2, 5.55), (-3.0, -3.5, 5.55), (-3.3, -3.2, 6.0), (-3.3, -2.9, 6.0), (-4.8, -4.3, 6.0), (-4.8, -3.5, 6.0), (-3.3, -3.5, 6.0), (-4.8, -3.5, 5.85), (-4.8, -13.5, 5.85), (-4.8, -13.5, 6.0), (-3.3, -1.3, 6.0), (-3.3, -1.6, 6.0), (-3.3, -1.6, 5.85), (-3.3, 0.1, 6.0), (-3.3, -1.3, 5.85), (-3.3, 0.4, 6.0), (-3.3, 0.1, 5.85), (-3.3, 1.0, 6.0), (-3.3, 0.4, 5.85), (-3.3, 1.0, 5.85), (-3.3, -3.2, 5.85), (-3.3, -2.9, 5.85), (-4.8, -6.8, 6.0), (-4.8, -4.3, 5.85), (-4.8, -7.8, 6.0), (-4.8, -6.8, 5.85), (-4.8, -12.3, 6.0), (-4.8, -7.8, 5.85), (-4.8, -12.3, 5.85), (-4.8, -7.8, 5.4), (-4.8, -12.3, 5.4), (-4.8, -6.8, 5.4), (-4.8, -4.3, 5.4), (-4.8, -3.5, 5.4), (-4.8, -13.5, 5.4), (-3.3, -3.5, 5.55), (-3.3, -3.5, 5.4), (-3.3, 0.1, 5.4), (-3.3, 0.4, 5.4), (-3.3, -1.3, 5.4), (-3.3, -1.6, 5.4), (-3.3, -2.9, 5.4), (-3.3, -3.2, 5.4), (-3.3, 1.0, 5.4), (-4.8, -3.5, 5.55), (-4.8, -13.5, 5.55), (-4.8, -4.3, 5.55), (-4.8, -6.8, 5.55), (-4.8, -7.8, 5.55), (-4.8, -12.3, 5.55), (-3.3, -1.6, 5.55), (-3.3, -1.3, 5.55), (-3.3, 0.1, 5.55), (-3.3, 0.4, 5.55), (-3.3, 1.0, 5.55), (-3.3, -3.2, 5.55), (-3.3, -2.9, 5.55), (-3.3, -3.5, 5.85), (-4.6, -3.5, 5.55), (-4.6, -3.5, 5.85), (-4.6, -13.5, 5.55), (-4.6, -13.5, 5.85), (-4.6, -4.3, 5.55), (-4.6, -4.3, 5.85), (-4.6, -6.8, 5.55), (-4.6, -6.8, 5.85), (-4.6, -7.8, 5.55), (-4.6, -7.8, 5.85), (-4.6, -12.3, 5.55), (-4.6, -12.3, 5.85), (-3.1, -1.6, 5.55), (-3.1, -1.6, 5.85), (-3.1, -1.3, 5.55), (-3.1, -1.3, 5.85), (-3.1, 0.1, 5.55), (-3.1, 0.1, 5.85), (-3.1, 0.4, 5.55), (-3.1, 0.4, 5.85), (-3.1, 1.0, 5.55), (-3.1, 1.0, 5.85), (-3.1, -3.2, 5.55), (-3.1, -3.2, 5.85), (-3.1, -2.9, 5.55), (-3.1, -2.9, 5.85), (-3.1, -3.5, 5.85), (-3.1, -3.5, 5.55), (-3.0, 1.1, 5.85), (-3.0, 1.1, 5.55), (1.0, 1.1, 5.85), (1.0, 1.1, 5.55), (-3.1, 1.1, 5.85), (-3.1, 1.1, 5.55), (-3.0, 1.3, 6.0), (1.0, 1.3, 6.0), (1.0, 1.3, 5.55), (1.0, 1.3, 5.4), (-3.0, 1.3, 5.55), (-3.0, 1.3, 5.4), (1.0, 1.3, 5.85), (-3.0, 1.3, 5.85), (-3.3, 1.3, 6.0), (-3.3, 1.3, 5.85), (-3.3, 1.3, 5.4), (-3.3, 1.3, 5.55), (-4.1, -4.3, 1.0), (-4.1, -4.3, 1.2), (-4.1, -4.3, 3.4), (-4.1, -4.3, 3.2), (-4.1, -4.3, 3.6), (-4.1, -4.3, 0.0), (-4.1, -6.8, 0.0), (-4.1, -6.8, 3.2), (-4.1, -6.8, 1.2), (-4.1, -6.8, 3.4), (-4.1, -6.8, 1.0), (-4.1, -6.8, 3.6), (1.0, 1.0, 1.7), (1.0, -13.5, 1.7), (-4.5, -3.5, 1.7), (-4.5, -13.5, 1.7), (1.0, 0.4, 1.7), (1.0, 0.1, 1.7), (1.0, -1.3, 1.7), (1.0, -1.6, 1.7), (1.0, -2.9, 1.7), (1.0, -3.2, 1.7), (-3.0, 1.0, 1.7), (-3.0, -3.5, 1.7), (-4.5, -4.3, 1.7), (-4.5, -6.8, 1.7), (-4.5, -7.8, 1.7), (-4.5, -12.3, 1.7), (1.0, -12.3, 1.7), (1.0, -7.8, 1.7), (1.0, -6.8, 1.7), (1.0, -4.3, 1.7), (-4.1, -4.3, 1.7), (-4.1, -6.8, 1.7), (1.0, 1.0, 4.5), (1.0, -13.5, 4.5), (-3.0, 1.0, 4.5), (1.0, -12.3, 4.5), (1.0, -7.8, 4.5), (1.0, -6.8, 4.5), (1.0, -4.3, 4.5), (-4.5, -3.5, 4.5), (-4.5, -13.5, 4.5), (1.0, 0.4, 4.5), (1.0, 0.1, 4.5), (1.0, -1.3, 4.5), (1.0, -1.6, 4.5), (1.0, -2.9, 4.5), (1.0, -3.2, 4.5), (-4.5, -4.3, 4.5), (-4.5, -6.8, 4.5), (-4.5, -7.8, 4.5), (-4.5, -12.3, 4.5), (-3.0, -1.6, 4.5), (-3.0, -1.3, 4.5), (-3.0, 0.1, 4.5), (-3.0, 0.4, 4.5), (-3.0, -3.2, 4.5), (-3.0, -2.9, 4.5), (-3.0, -3.5, 4.5), (-4.2, -7.8, 1.7), (-4.2, -7.8, 3.4), (-4.2, -7.8, 3.2), (-4.2, -7.8, 3.6), (-4.2, -12.3, 3.2), (-4.2, -12.3, 3.4), (-4.2, -12.3, 3.6), (-4.2, -12.3, 1.7), (-4.2, -7.8, 4.5), (-4.2, -12.3, 4.5)], [], [(197, 193, 10, 105), (112, 0, 8, 104), (264, 6, 11, 255), (263, 5, 33, 256), (272, 270, 378, 380), (8, 0, 57, 14, 214, 173), (1, 9, 172, 203, 34, 13), (56, 75, 16, 54), (54, 16, 24, 48), (55, 17, 19, 47), (138, 82, 18, 128), (198, 194, 19, 129), (103, 7, 207, 204), (14, 57, 58, 15), (97, 23, 15, 96), (23, 59, 61, 22), (22, 61, 63, 21), (21, 63, 65, 20), (20, 65, 2, 4), (256, 33, 32, 257), (257, 32, 31, 258), (258, 31, 30, 259), (259, 30, 29, 260), (48, 24, 25, 49), (49, 25, 26, 50), (50, 26, 27, 51), (51, 27, 28, 52), (219, 226, 35, 137), (409, 45, 44, 408), (111, 14, 15, 110), (137, 35, 28, 136), (13, 34, 29, 12), (12, 29, 30, 60), (60, 30, 31, 62), (62, 31, 32, 64), (64, 32, 33, 66), (66, 33, 5, 3), (109, 43, 44, 110), (108, 42, 43, 109), (107, 41, 42, 108), (106, 40, 41, 107), (401, 37, 206, 416), (103, 37, 39, 105), (102, 36, 40, 106), (113, 67, 36, 102), (411, 68, 38, 402), (415, 195, 39, 403), (194, 196, 47, 19), (82, 89, 46, 18), (226, 227, 53, 35), (35, 53, 52, 28), (407, 51, 52, 408), (406, 50, 51, 407), (405, 49, 50, 406), (404, 48, 49, 405), (401, 55, 47, 403), (400, 54, 48, 404), (410, 56, 54, 400), (119, 65, 2, 113), (112, 0, 57, 114), (59, 61, 143, 142), (77, 70, 98, 100), (71, 116, 148, 149), (117, 61, 63, 118), (118, 63, 65, 119), (70, 77, 157, 147), (80, 87, 95, 93), (83, 76, 156, 162), (115, 70, 147, 146), (82, 68, 69, 76), (81, 74, 67, 75), (88, 81, 75, 56), (89, 82, 76, 83), (76, 69, 145, 156), (69, 114, 144, 145), (88, 125, 171, 167), (87, 86, 94, 95), (57, 58, 141, 140), (84, 83, 162, 163), (61, 117, 150, 143), (85, 84, 163, 164), (127, 84, 85, 122), (126, 83, 84, 127), (138, 89, 83, 126), (125, 88, 56, 139), (92, 90, 91, 93), (94, 92, 93, 95), (72, 73, 91, 90), (73, 80, 93, 91), (86, 79, 92, 94), (79, 72, 90, 92), (120, 96, 97, 121), (100, 98, 99, 101), (78, 77, 100, 101), (116, 71, 99, 121), (71, 78, 101, 99), (115, 58, 96, 120), (70, 115, 120, 98), (59, 116, 121, 97), (98, 120, 121, 99), (116, 59, 142, 148), (125, 124, 170, 171), (77, 78, 158, 157), (122, 85, 164, 168), (68, 112, 114, 69), (74, 119, 113, 67), (2, 113, 102, 4), (4, 102, 106, 20), (7, 103, 105, 10), (20, 106, 107, 21), (21, 107, 108, 22), (22, 108, 109, 23), (23, 109, 110, 15), (45, 111, 110, 44), (37, 103, 204, 206), (68, 112, 104, 38), (195, 197, 105, 39), (444, 125, 139, 424), (447, 138, 126, 445), (445, 126, 127, 446), (446, 127, 122, 441), (441, 122, 123, 442), (442, 123, 124, 443), (443, 124, 125, 444), (436, 137, 136, 435), (423, 131, 205, 425), (27, 135, 136, 28), (26, 134, 135, 27), (25, 133, 134, 26), (24, 132, 133, 25), (440, 198, 129, 430), (447, 138, 128, 429), (75, 139, 130, 16), (16, 130, 132, 24), (17, 131, 129, 19), (144, 140, 141, 146), (148, 142, 143, 150), (160, 153, 155, 161), (158, 149, 151, 159), (156, 145, 147, 157), (162, 156, 157, 163), (163, 157, 158, 164), (164, 158, 159, 165), (166, 160, 161, 167), (170, 166, 167, 171), (169, 165, 166, 170), (168, 164, 165, 169), (153, 152, 154, 155), (151, 150, 152, 153), (149, 148, 150, 151), (145, 144, 146, 147), (78, 71, 149, 158), (72, 79, 159, 151), (79, 86, 165, 159), (80, 73, 153, 160), (119, 74, 155, 154), (87, 80, 160, 166), (74, 81, 161, 155), (81, 88, 167, 161), (118, 119, 154, 152), (73, 72, 151, 153), (117, 118, 152, 150), (123, 122, 168, 169), (114, 57, 140, 144), (86, 87, 166, 165), (124, 123, 169, 170), (58, 115, 146, 141), (429, 128, 178, 437), (38, 104, 177, 175), (18, 46, 176, 174), (402, 38, 175, 412), (128, 18, 174, 178), (104, 8, 173, 177), (437, 178, 184, 438), (180, 184, 399, 395), (215, 394, 393, 214), (413, 182, 397, 421), (438, 184, 191, 439), (181, 183, 190, 188), (180, 182, 189, 187), (413, 181, 188, 414), (184, 180, 187, 191), (183, 179, 186, 190), (188, 190, 197, 195), (414, 188, 195, 415), (198, 440, 457, 454), (190, 186, 193, 197), (17, 55, 220, 221), (203, 172, 185, 202), (202, 185, 192, 201), (201, 192, 199, 200), (200, 199, 11, 6), (206, 204, 208, 211), (204, 207, 216, 208), (425, 205, 217, 426), (419, 213, 45, 409), (208, 216, 215, 209), (209, 215, 214, 210), (210, 214, 14, 111), (426, 217, 218, 427), (427, 218, 219, 428), (428, 219, 137, 436), (211, 208, 209, 212), (212, 209, 210, 213), (213, 210, 111, 45), (131, 17, 221, 205), (221, 220, 223, 222), (205, 221, 222, 217), (416, 206, 211, 417), (222, 223, 225, 224), (217, 222, 224, 218), (417, 211, 212, 418), (224, 225, 227, 226), (218, 224, 226, 219), (418, 212, 213, 419), (177, 173, 393, 388), (179, 215, 216, 186), (186, 216, 207, 193), (193, 207, 7, 10), (276, 246, 235, 284), (275, 245, 246, 276), (274, 244, 245, 275), (273, 243, 244, 274), (247, 248, 323, 324), (229, 278, 329, 318), (185, 172, 288, 306), (248, 249, 321, 323), (285, 253, 228, 277), (277, 228, 317, 328), (271, 237, 243, 273), (284, 235, 234, 283), (434, 233, 234, 435), (433, 232, 233, 434), (432, 231, 232, 433), (431, 230, 231, 432), (424, 238, 236, 422), (422, 236, 230, 431), (423, 237, 229, 430), (64, 62, 294, 297), (249, 250, 322, 321), (1, 262, 341, 290), (285, 253, 320, 319), (62, 60, 295, 294), (172, 9, 289, 288), (34, 261, 260, 29), (6, 264, 266, 200), (60, 12, 287, 295), (1, 262, 254, 9), (242, 229, 318, 314), (12, 13, 286, 287), (278, 255, 292, 345, 344, 329), (200, 266, 267, 201), (201, 267, 268, 202), (202, 268, 269, 203), (203, 269, 261, 34), (282, 259, 260, 283), (281, 258, 259, 282), (280, 257, 258, 281), (279, 256, 257, 280), (265, 263, 372, 370), (270, 263, 256, 279), (271, 264, 255, 278), (192, 185, 306, 308), (199, 192, 308, 310), (254, 277, 328, 342, 343, 291), (228, 239, 316, 317), (11, 199, 310, 293), (262, 285, 319, 369, 368, 341), (250, 238, 327, 322), (237, 271, 278, 229), (236, 270, 279, 230), (303, 265, 383, 385), (230, 279, 280, 231), (231, 280, 281, 232), (232, 281, 282, 233), (233, 282, 283, 234), (261, 284, 283, 260), (264, 271, 273, 266), (3, 66, 299, 301), (262, 285, 277, 254), (239, 240, 315, 316), (253, 251, 326, 320), (255, 11, 293, 292), (240, 241, 313, 315), (266, 273, 274, 267), (267, 274, 275, 268), (268, 275, 276, 269), (269, 276, 284, 261), (251, 252, 325, 326), (241, 242, 314, 313), (9, 254, 291, 289), (270, 236, 379, 378), (66, 64, 297, 299), (252, 247, 324, 325), (13, 1, 290, 286), (332, 313, 314, 333), (331, 315, 313, 332), (330, 316, 315, 331), (328, 317, 316, 330), (333, 314, 318, 329), (336, 321, 322, 337), (335, 323, 321, 336), (334, 324, 323, 335), (340, 325, 324, 334), (339, 326, 325, 340), (319, 320, 326, 339), (337, 322, 327, 338), (310, 312, 292, 293), (289, 291, 307, 288), (288, 307, 309, 306), (306, 309, 311, 308), (308, 311, 312, 310), (299, 302, 303, 301), (290, 341, 304, 286), (286, 304, 305, 287), (287, 305, 296, 295), (295, 296, 298, 294), (294, 298, 300, 297), (297, 300, 302, 299), (340, 334, 354, 366), (305, 304, 365, 367), (330, 331, 348, 346), (307, 291, 343, 347), (339, 340, 366, 364), (304, 341, 368, 365), (328, 330, 346, 342), (292, 312, 353, 345), (319, 339, 364, 369), (303, 302, 361, 363), (333, 329, 344, 352), (337, 338, 362, 360), (353, 352, 344, 345), (343, 342, 346, 347), (347, 346, 348, 349), (349, 348, 350, 351), (351, 350, 352, 353), (363, 362, 375, 374), (368, 369, 364, 365), (365, 364, 366, 367), (367, 366, 354, 355), (355, 354, 356, 357), (357, 356, 358, 359), (359, 358, 360, 361), (309, 307, 347, 349), (331, 332, 350, 348), (296, 305, 367, 355), (334, 335, 356, 354), (311, 309, 349, 351), (332, 333, 352, 350), (298, 296, 355, 357), (335, 336, 358, 356), (312, 311, 351, 353), (300, 298, 357, 359), (336, 337, 360, 358), (302, 300, 359, 361), (272, 265, 370, 371), (263, 270, 373, 372), (270, 272, 371, 373), (371, 370, 372, 373), (301, 303, 385, 384), (383, 376, 377, 382), (381, 380, 378, 379), (383, 376, 384, 385), (381, 380, 387, 386), (263, 265, 383, 382), (3, 5, 377, 376), (338, 327, 386, 387), (272, 338, 387, 380), (236, 238, 381, 379), (5, 263, 382, 377), (327, 238, 381, 386), (3, 301, 384, 376), (371, 370, 374, 375), (361, 360, 362, 363), (389, 388, 398, 396), (420, 389, 396, 421), (392, 391, 395, 399), (388, 393, 394, 398), (183, 181, 396, 398), (412, 175, 389, 420), (179, 183, 398, 394), (178, 174, 391, 392), (184, 178, 392, 399), (175, 177, 388, 389), (176, 412, 420, 390), (390, 420, 421, 397), (225, 418, 419, 227), (223, 417, 418, 225), (220, 416, 417, 223), (227, 419, 409, 53), (415, 196, 453, 455), (182, 413, 414, 189), (181, 413, 421, 396), (46, 402, 412, 176), (67, 410, 400, 36), (36, 400, 404, 40), (37, 401, 403, 39), (40, 404, 405, 41), (41, 405, 406, 42), (42, 406, 407, 43), (43, 407, 408, 44), (196, 415, 403, 47), (89, 411, 402, 46), (55, 401, 416, 220), (53, 409, 408, 52), (131, 423, 430, 129), (130, 422, 431, 132), (139, 424, 422, 130), (132, 431, 432, 133), (133, 432, 433, 134), (134, 433, 434, 135), (135, 434, 435, 136), (246, 428, 436, 235), (245, 427, 428, 246), (244, 426, 427, 245), (243, 425, 426, 244), (241, 439, 440, 242), (240, 438, 439, 241), (239, 437, 438, 240), (228, 429, 437, 239), (253, 447, 429, 228), (242, 440, 430, 229), (237, 423, 425, 243), (235, 436, 435, 234), (249, 443, 444, 250), (248, 442, 443, 249), (247, 441, 442, 248), (252, 446, 441, 247), (251, 445, 446, 252), (253, 447, 445, 251), (250, 444, 424, 238), (456, 451, 454, 457), (451, 450, 452, 454), (449, 448, 455, 453), (194, 198, 454, 452), (189, 414, 448, 449), (414, 415, 455, 448), (440, 439, 456, 457), (191, 187, 450, 451), (439, 191, 451, 456)])
_uv = me_cube_005.uv_layers.new(name='UVMap')
_uv.uv.foreach_set('vector', [0.375, 0.0, 0.375, 0.0, 0.375, 0.0, 0.375, 0.0, 0.375, 0.0, 0.375, 0.0, 0.375, 0.0, 0.375, 0.0, 0.625, 0.75, 0.625, 0.75, 0.625, 1.0, 0.625, 1.0, 0.625, 0.5, 0.625, 0.5, 0.625, 0.5103, 0.625, 0.5103, 0.625, 0.25, 0.625, 0.5, 0.625, 0.5, 0.625, 0.25, 0.375, 0.0, 0.375, 0.0, 0.375, 0.0, 0.375, 0.5724, 0.375, 0.5914, 0.375, 0.0, 0.625, 0.0, 0.625, 0.0, 0.625, 0.0, 0.625, 0.5914, 0.625, 0.5724, 0.625, 0.0, 0.375, 0.25, 0.375, 0.25, 0.375, 0.5, 0.375, 0.5, 0.375, 0.5, 0.375, 0.5, 0.375, 0.5103, 0.375, 0.5103, 0.375, 0.75, 0.375, 0.75, 0.375, 1.0, 0.375, 1.0, 0.375, 0.0, 0.375, 0.0, 0.375, 0.0, 0.375, 0.0, 0.375, 0.0, 0.375, 0.0, 0.375, 0.0, 0.375, 0.0, 0.375, 0.75, 0.375, 0.75, 0.375, 0.7293, 0.375, 0.7293, 0.375, 0.5724, 0.375, 0.0, 0.375, 0.0, 0.375, 0.5672, 0.0, 0.0, 0.375, 0.5448, 0.375, 0.5672, 0.0, 0.0, 0.375, 0.5448, 0.375, 0.0, 0.375, 0.0, 0.375, 0.5397, 0.375, 0.5397, 0.375, 0.0, 0.375, 0.0, 0.375, 0.5155, 0.375, 0.5155, 0.375, 0.0, 0.375, 0.0, 0.375, 0.5103, 0.375, 0.5103, 0.375, 0.0, 0.375, 0.25, 0.375, 0.5, 0.625, 0.5103, 0.625, 0.5103, 0.625, 0.5155, 0.625, 0.5155, 0.625, 0.5155, 0.625, 0.5155, 0.625, 0.5397, 0.625, 0.5397, 0.625, 0.5397, 0.625, 0.5397, 0.625, 0.5448, 0.625, 0.5448, 0.625, 0.5448, 0.625, 0.5448, 0.625, 0.5672, 0.625, 0.5672, 0.375, 0.5103, 0.375, 0.5103, 0.375, 0.5155, 0.375, 0.5155, 0.375, 0.5155, 0.375, 0.5155, 0.375, 0.5397, 0.375, 0.5397, 0.375, 0.5397, 0.375, 0.5397, 0.375, 0.5448, 0.375, 0.5448, 0.375, 0.5448, 0.375, 0.5448, 0.375, 0.5672, 0.375, 0.5672, 0.375, 0.5914, 0.375, 0.5914, 0.375, 0.5724, 0.375, 0.5724, 0.375, 0.5724, 0.375, 0.5724, 0.375, 0.5672, 0.375, 0.5672, 0.375, 0.5724, 0.375, 0.5724, 0.375, 0.5672, 0.375, 0.5672, 0.375, 0.5724, 0.375, 0.5724, 0.375, 0.5672, 0.375, 0.5672, 0.625, 0.0, 0.625, 0.5724, 0.625, 0.5672, 0.625, 0.0, 0.625, 0.0, 0.625, 0.5672, 0.625, 0.5448, 0.625, 0.0, 0.625, 0.0, 0.625, 0.5448, 0.625, 0.5397, 0.625, 0.0, 0.625, 0.0, 0.625, 0.5397, 0.625, 0.5155, 0.625, 0.0, 0.625, 0.0, 0.625, 0.5155, 0.625, 0.5103, 0.625, 0.0, 0.625, 0.0, 0.625, 0.5103, 0.625, 0.5, 0.625, 0.25, 0.375, 0.5448, 0.375, 0.5448, 0.375, 0.5672, 0.375, 0.5672, 0.375, 0.5397, 0.375, 0.5397, 0.375, 0.5448, 0.375, 0.5448, 0.375, 0.5155, 0.375, 0.5155, 0.375, 0.5397, 0.375, 0.5397, 0.375, 0.5103, 0.375, 0.5103, 0.375, 0.5155, 0.375, 0.5155, 0.375, 0.75, 0.375, 0.75, 0.375, 0.7293, 0.375, 0.7293, 0.375, 0.75, 0.375, 0.75, 0.375, 1.0, 0.375, 1.0, 0.375, 0.5, 0.375, 0.5, 0.375, 0.5103, 0.375, 0.5103, 0.375, 0.25, 0.375, 0.25, 0.375, 0.5, 0.375, 0.5, 0.375, 0.0, 0.375, 0.0, 0.375, 0.0, 0.375, 0.0, 0.375, 0.0, 0.375, 0.0, 0.375, 0.0, 0.375, 0.0, 0.375, 0.0, 0.375, 0.0, 0.375, 0.0, 0.375, 0.0, 0.375, 0.0, 0.375, 0.0, 0.375, 0.0, 0.375, 0.0, 0.375, 0.5914, 0.375, 0.5914, 0.375, 0.5724, 0.375, 0.5724, 0.375, 0.5724, 0.375, 0.5724, 0.375, 0.5672, 0.375, 0.5672, 0.375, 0.5448, 0.375, 0.5448, 0.375, 0.5672, 0.375, 0.5672, 0.375, 0.5397, 0.375, 0.5397, 0.375, 0.5448, 0.375, 0.5448, 0.375, 0.5155, 0.375, 0.5155, 0.375, 0.5397, 0.375, 0.5397, 0.375, 0.5103, 0.375, 0.5103, 0.375, 0.5155, 0.375, 0.5155, 0.375, 0.75, 0.375, 0.75, 0.375, 1.0, 0.375, 1.0, 0.375, 0.5, 0.375, 0.5, 0.375, 0.5103, 0.375, 0.5103, 0.375, 0.25, 0.375, 0.25, 0.375, 0.5, 0.375, 0.5, 0.0, 0.0, 0.0, 0.0, 0.0, 0.0, 0.0, 0.0, 0.0, 0.0, 0.0, 0.0, 0.0, 0.0, 0.0, 0.0, 0.375, 0.0, 0.375, 0.0, 0.375, 0.0, 0.375, 0.0, 0.0, 0.0, 0.0, 0.0, 0.0, 0.0, 0.0, 0.0, 0.0, 0.0, 0.0, 0.0, 0.0, 0.0, 0.0, 0.0, 0.0, 0.0, 0.0, 0.0, 0.0, 0.0, 0.0, 0.0, 0.0, 0.0, 0.0, 0.0, 0.0, 0.0, 0.0, 0.0, 0.0, 0.0, 0.0, 0.0, 0.0, 0.0, 0.0, 0.0, 0.0, 0.0, 0.0, 0.0, 0.0, 0.0, 0.0, 0.0, 0.0, 0.0, 0.0, 0.0, 0.0, 0.0, 0.0, 0.0, 0.0, 0.0, 0.0, 0.0, 0.0, 0.0, 0.0, 0.0, 0.0, 0.0, 0.0, 0.0, 0.0, 0.0, 0.0, 0.0, 0.0, 0.0, 0.0, 0.0, 0.0, 0.0, 0.0, 0.0, 0.0, 0.0, 0.0, 0.0, 0.0, 0.0, 0.0, 0.0, 0.0, 0.0, 0.0, 0.0, 0.0, 0.0, 0.0, 0.0, 0.0, 0.0, 0.0, 0.0, 0.0, 0.0, 0.0, 0.0, 0.0, 0.0, 0.0, 0.0, 0.0, 0.0, 0.0, 0.0, 0.0, 0.0, 0.0, 0.0, 0.0, 0.0, 0.0, 0.0, 0.0, 0.0, 0.0, 0.0, 0.0, 0.0, 0.0, 0.0, 0.375, 0.0, 0.375, 0.0, 0.375, 0.0, 0.375, 0.0, 0.0, 0.0, 0.0, 0.0, 0.0, 0.0, 0.0, 0.0, 0.0, 0.0, 0.0, 0.0, 0.0, 0.0, 0.0, 0.0, 0.0, 0.0, 0.0, 0.0, 0.0, 0.0, 0.0, 0.0, 0.0, 0.0, 0.0, 0.0, 0.0, 0.0, 0.0, 0.0, 0.0, 0.0, 0.0, 0.0, 0.0, 0.0, 0.0, 0.0, 0.0, 0.0, 0.0, 0.0, 0.0, 0.0, 0.0, 0.0, 0.0, 0.0, 0.0, 0.0, 0.0, 0.0, 0.0, 0.0, 0.0, 0.0, 0.0, 0.0, 0.0, 0.0, 0.0, 0.0, 0.0, 0.0, 0.0, 0.0, 0.0, 0.0, 0.0, 0.0, 0.0, 0.0, 0.0, 0.0, 0.0, 0.0, 0.0, 0.0, 0.0, 0.0, 0.0, 0.0, 0.0, 0.0, 0.0, 0.0, 0.0, 0.0, 0.0, 0.0, 0.0, 0.0, 0.0, 0.0, 0.0, 0.0, 0.0, 0.0, 0.0, 0.0, 0.0, 0.0, 0.0, 0.0, 0.0, 0.0, 0.0, 0.0, 0.0, 0.0, 0.0, 0.0, 0.0, 0.0, 0.0, 0.0, 0.0, 0.0, 0.0, 0.0, 0.0, 0.0, 0.0, 0.0, 0.0, 0.0, 0.0, 0.0, 0.0, 0.0, 0.0, 0.0, 0.0, 0.0, 0.0, 0.0, 0.0, 0.0, 0.0, 0.0, 0.0, 0.0, 0.0, 0.0, 0.0, 0.0, 0.0, 0.0, 0.0, 0.0, 0.0, 0.0, 0.0, 0.0, 0.0, 0.0, 0.0, 0.0, 0.0, 0.0, 0.0, 0.0, 0.0, 0.0, 0.0, 0.0, 0.0, 0.0, 0.0, 0.0, 0.0, 0.0, 0.0, 0.0, 0.0, 0.0, 0.0, 0.0, 0.0, 0.0, 0.0, 0.0, 0.0, 0.0, 0.0, 0.0, 0.0, 0.0, 0.0, 0.0, 0.0, 0.0, 0.0, 0.0, 0.0, 0.0, 0.0, 0.0, 0.0, 0.0, 0.0, 0.0, 0.0, 0.0, 0.0, 0.0, 0.0, 0.0, 0.0, 0.0, 0.0, 0.0, 0.0, 0.0, 0.0, 0.0, 0.0, 0.0, 0.0, 0.0, 0.0, 0.0, 0.375, 0.25, 0.375, 0.25, 0.375, 0.5, 0.375, 0.5, 0.375, 0.5, 0.375, 0.5, 0.375, 0.5103, 0.375, 0.5103, 0.375, 0.75, 0.375, 0.75, 0.375, 1.0, 0.375, 1.0, 0.375, 0.5103, 0.375, 0.5103, 0.375, 0.5155, 0.375, 0.5155, 0.375, 0.5155, 0.375, 0.5155, 0.375, 0.5397, 0.375, 0.5397, 0.375, 0.5397, 0.375, 0.5397, 0.375, 0.5448, 0.375, 0.5448, 0.375, 0.5448, 0.375, 0.5448, 0.375, 0.5672, 0.375, 0.5672, 0.375, 0.5724, 0.375, 0.5724, 0.375, 0.5672, 0.375, 0.5672, 0.375, 0.75, 0.375, 0.75, 0.375, 0.7293, 0.375, 0.7293, 0.375, 0.0, 0.375, 0.0, 0.375, 0.0, 0.375, 0.0, 0.375, 0.0, 0.375, 0.0, 0.375, 0.0, 0.375, 0.0, 0.0, 0.0, 0.0, 0.0, 0.0, 0.0, 0.0, 0.0, 0.0, 0.0, 0.0, 0.0, 0.0, 0.0, 0.0, 0.0, 0.0, 0.0, 0.0, 0.0, 0.0, 0.0, 0.0, 0.0, 0.0, 0.0, 0.0, 0.0, 0.0, 0.0, 0.0, 0.0, 0.0, 0.0, 0.0, 0.0, 0.0, 0.0, 0.0, 0.0, 0.0, 0.0, 0.0, 0.0, 0.0, 0.0, 0.0, 0.0, 0.0, 0.0, 0.0, 0.0, 0.0, 0.0, 0.0, 0.0, 0.375, 0.5724, 0.375, 0.5724, 0.375, 0.5672, 0.375, 0.5672, 0.375, 0.75, 0.375, 0.75, 0.375, 0.7293, 0.375, 0.7293, 0.375, 0.5448, 0.375, 0.5448, 0.375, 0.5672, 0.375, 0.5672, 0.375, 0.5397, 0.375, 0.5397, 0.375, 0.5448, 0.375, 0.5448, 0.375, 0.5155, 0.375, 0.5155, 0.375, 0.5397, 0.375, 0.5397, 0.375, 0.5103, 0.375, 0.5103, 0.375, 0.5155, 0.375, 0.5155, 0.375, 0.0, 0.375, 0.0, 0.375, 0.0, 0.375, 0.0, 0.375, 0.0, 0.375, 0.0, 0.375, 0.0, 0.375, 0.0, 0.375, 0.25, 0.375, 0.25, 0.375, 0.5, 0.375, 0.5, 0.375, 0.5, 0.375, 0.5, 0.375, 0.5103, 0.375, 0.5103, 0.375, 0.75, 0.375, 0.75, 0.375, 1.0, 0.375, 1.0, 0.0, 0.0, 0.0, 0.0, 0.0, 0.0, 0.0, 0.0, 0.0, 0.0, 0.0, 0.0, 0.0, 0.0, 0.0, 0.0, 0.0, 0.0, 0.0, 0.0, 0.0, 0.0, 0.0, 0.0, 0.0, 0.0, 0.0, 0.0, 0.0, 0.0, 0.0, 0.0, 0.0, 0.0, 0.0, 0.0, 0.0, 0.0, 0.0, 0.0, 0.0, 0.0, 0.0, 0.0, 0.0, 0.0, 0.0, 0.0, 0.0, 0.0, 0.0, 0.0, 0.0, 0.0, 0.0, 0.0, 0.0, 0.0, 0.0, 0.0, 0.0, 0.0, 0.0, 0.0, 0.0, 0.0, 0.0, 0.0, 0.0, 0.0, 0.0, 0.0, 0.0, 0.0, 0.0, 0.0, 0.0, 0.0, 0.0, 0.0, 0.0, 0.0, 0.0, 0.0, 0.0, 0.0, 0.0, 0.0, 0.0, 0.0, 0.0, 0.0, 0.0, 0.0, 0.0, 0.0, 0.0, 0.0, 0.0, 0.0, 0.0, 0.0, 0.0, 0.0, 0.0, 0.0, 0.0, 0.0, 0.0, 0.0, 0.0, 0.0, 0.0, 0.0, 0.0, 0.0, 0.0, 0.0, 0.0, 0.0, 0.0, 0.0, 0.0, 0.0, 0.0, 0.0, 0.0, 0.0, 0.0, 0.0, 0.0, 0.0, 0.0, 0.0, 0.0, 0.0, 0.0, 0.0, 0.0, 0.0, 0.0, 0.0, 0.0, 0.0, 0.0, 0.0, 0.0, 0.0, 0.0, 0.0, 0.0, 0.0, 0.0, 0.0, 0.0, 0.0, 0.0, 0.0, 0.0, 0.0, 0.0, 0.0, 0.0, 0.0, 0.0, 0.0, 0.0, 0.0, 0.0, 0.0, 0.0, 0.0, 0.0, 0.0, 0.0, 0.0, 0.0, 0.0, 0.0, 0.0, 0.0, 0.0, 0.0, 0.0, 0.0, 0.0, 0.0, 0.0, 0.0, 0.0, 0.0, 0.0, 0.0, 0.0, 0.0, 0.0, 0.0, 0.0, 0.0, 0.0, 0.0, 0.0, 0.0, 0.0, 0.0, 0.0, 0.0, 0.0, 0.0, 0.0, 0.0, 0.0, 0.0, 0.0, 0.0, 0.0, 0.0, 0.0, 0.0, 0.0, 0.0, 0.0, 0.0, 0.0, 0.0, 0.0, 0.0, 0.0, 0.0, 0.0, 0.0, 0.0, 0.0, 0.0, 0.0, 0.0, 0.0, 0.0, 0.0, 0.0, 0.0, 0.0, 0.0, 0.0, 0.0, 0.0, 0.0, 0.0, 0.0, 0.0, 0.0, 0.0, 0.0, 0.0, 0.0, 0.0, 0.375, 0.0, 0.375, 0.0, 0.375, 0.0, 0.375, 0.0, 0.375, 0.0, 0.375, 0.0, 0.375, 0.0, 0.375, 0.0, 0.375, 0.0, 0.375, 0.0, 0.375, 0.0, 0.375, 0.0, 0.375, 0.0, 0.375, 0.0, 0.375, 0.0, 0.375, 0.0, 0.375, 0.0, 0.375, 0.0, 0.375, 0.0, 0.375, 0.0, 0.375, 0.0, 0.375, 0.0, 0.375, 0.0, 0.375, 0.0, 0.375, 0.0, 0.375, 0.0, 0.375, 0.0, 0.375, 0.0, 0.375, 0.0, 0.375, 0.0, 0.375, 0.0, 0.375, 0.0, 0.375, 0.6345, 0.375, 0.0, 0.375, 0.0, 0.375, 0.5914, 0.375, 0.0, 0.375, 0.0, 0.375, 0.0, 0.375, 0.0, 0.375, 0.0, 0.375, 0.0, 0.375, 0.0, 0.375, 0.0, 0.375, 0.0, 0.375, 0.0, 0.375, 0.0, 0.375, 0.0, 0.375, 0.0, 0.375, 0.0, 0.375, 0.0, 0.375, 0.0, 0.375, 0.0, 0.375, 0.0, 0.375, 0.0, 0.375, 0.0, 0.375, 0.0, 0.375, 0.0, 0.375, 0.0, 0.375, 0.0, 0.375, 0.0, 0.375, 0.0, 0.375, 0.0, 0.375, 0.0, 0.375, 0.0, 0.375, 0.0, 0.375, 0.0, 0.375, 0.0, 0.375, 0.0, 0.375, 0.0, 0.375, 0.0, 0.375, 0.0, 0.375, 0.0, 0.375, 0.0, 0.375, 0.0, 0.375, 0.0, 0.375, 0.0, 0.375, 0.0, 0.375, 0.0, 0.375, 0.0, 0.375, 0.75, 0.375, 0.75, 0.375, 0.7293, 0.375, 0.7293, 0.625, 0.5914, 0.625, 0.0, 0.625, 0.0, 0.625, 0.6345, 0.625, 0.6345, 0.625, 0.0, 0.625, 0.0, 0.625, 0.6517, 0.625, 0.6517, 0.625, 0.0, 0.625, 0.0, 0.625, 0.7293, 0.625, 0.7293, 0.625, 0.0, 0.625, 1.0, 0.625, 0.75, 0.375, 0.7293, 0.375, 0.7293, 0.375, 0.6517, 0.375, 0.6517, 0.375, 0.7293, 0.375, 0.7293, 0.375, 0.6517, 0.375, 0.6517, 0.375, 0.7293, 0.375, 0.7293, 0.375, 0.6517, 0.375, 0.6517, 0.375, 0.5914, 0.375, 0.5914, 0.375, 0.5724, 0.375, 0.5724, 0.375, 0.6517, 0.375, 0.6517, 0.375, 0.6345, 0.375, 0.6345, 0.375, 0.6345, 0.375, 0.6345, 0.375, 0.5914, 0.375, 0.5914, 0.375, 0.5914, 0.375, 0.5914, 0.375, 0.5724, 0.375, 0.5724, 0.375, 0.6517, 0.375, 0.6517, 0.375, 0.6345, 0.375, 0.6345, 0.375, 0.6345, 0.375, 0.6345, 0.375, 0.5914, 0.375, 0.5914, 0.375, 0.5914, 0.375, 0.5914, 0.375, 0.5724, 0.375, 0.5724, 0.375, 0.6517, 0.375, 0.6517, 0.375, 0.6345, 0.375, 0.6345, 0.375, 0.6345, 0.375, 0.6345, 0.375, 0.5914, 0.375, 0.5914, 0.375, 0.5914, 0.375, 0.5914, 0.375, 0.5724, 0.375, 0.5724, 0.375, 0.75, 0.375, 0.75, 0.375, 0.7293, 0.375, 0.7293, 0.375, 0.7293, 0.375, 0.7293, 0.375, 0.6517, 0.375, 0.6517, 0.375, 0.7293, 0.375, 0.7293, 0.375, 0.6517, 0.375, 0.6517, 0.375, 0.7293, 0.375, 0.7293, 0.375, 0.6517, 0.375, 0.6517, 0.375, 0.6517, 0.375, 0.6517, 0.375, 0.6345, 0.375, 0.6345, 0.375, 0.6517, 0.375, 0.6517, 0.375, 0.6345, 0.375, 0.6345, 0.375, 0.6517, 0.375, 0.6517, 0.375, 0.6345, 0.375, 0.6345, 0.375, 0.6345, 0.375, 0.6345, 0.375, 0.5914, 0.375, 0.5914, 0.375, 0.6345, 0.375, 0.6345, 0.375, 0.5914, 0.375, 0.5914, 0.375, 0.6345, 0.375, 0.6345, 0.375, 0.5914, 0.375, 0.5914, 0.375, 0.0, 0.375, 0.0, 0.375, 0.0, 0.375, 0.0, 0.375, 0.0, 0.375, 0.6345, 0.375, 0.6517, 0.375, 0.0, 0.375, 0.0, 0.375, 0.6517, 0.375, 0.7293, 0.375, 0.0, 0.375, 0.0, 0.375, 0.7293, 0.375, 0.75, 0.375, 0.0, 0.625, 0.5914, 0.625, 0.5914, 0.625, 0.5724, 0.625, 0.5724, 0.625, 0.6345, 0.625, 0.6345, 0.625, 0.5914, 0.625, 0.5914, 0.625, 0.6517, 0.625, 0.6517, 0.625, 0.6345, 0.625, 0.6345, 0.625, 0.7293, 0.625, 0.7293, 0.625, 0.6517, 0.625, 0.6517, 0.0, 0.0, 0.0, 0.0, 0.0, 0.0, 0.0, 0.0, 0.625, 1.0, 0.625, 1.0, 0.625, 1.0, 0.625, 1.0, 0.625, 0.0, 0.625, 0.0, 0.625, 0.0, 0.625, 0.0, 0.0, 0.0, 0.0, 0.0, 0.0, 0.0, 0.0, 0.0, 0.625, 0.0, 0.625, 0.0, 0.625, 0.0, 0.625, 0.0, 0.625, 0.0, 0.625, 0.0, 0.625, 0.0, 0.625, 0.0, 0.625, 0.75, 0.625, 0.75, 0.625, 0.7293, 0.625, 0.7293, 0.625, 0.5724, 0.625, 0.5724, 0.625, 0.5672, 0.625, 0.5672, 0.375, 0.5448, 0.625, 0.5448, 0.625, 0.5672, 0.375, 0.5672, 0.375, 0.5397, 0.625, 0.5397, 0.625, 0.5448, 0.375, 0.5448, 0.375, 0.5155, 0.625, 0.5155, 0.625, 0.5397, 0.375, 0.5397, 0.375, 0.5103, 0.625, 0.5103, 0.625, 0.5155, 0.375, 0.5155, 0.375, 0.25, 0.625, 0.25, 0.625, 0.5, 0.375, 0.5, 0.375, 0.5, 0.625, 0.5, 0.625, 0.5103, 0.375, 0.5103, 0.375, 0.75, 0.625, 0.75, 0.625, 1.0, 0.375, 1.0, 0.625, 0.0, 0.625, 0.0, 0.625, 0.0, 0.625, 0.0, 0.0, 0.0, 0.0, 0.0, 0.0, 0.0, 0.0, 0.0, 0.0, 0.0, 0.0, 0.0, 0.0, 0.0, 0.0, 0.0, 0.0, 0.0, 0.0, 0.0, 0.0, 0.0, 0.0, 0.0, 0.625, 0.0, 0.625, 0.0, 0.625, 0.0, 0.625, 0.0, 0.625, 0.0, 0.625, 0.0, 0.625, 0.0, 0.625, 0.0, 0.625, 0.5724, 0.625, 0.5724, 0.625, 0.5672, 0.625, 0.5672, 0.625, 0.75, 0.625, 0.75, 0.625, 0.7293, 0.625, 0.7293, 0.625, 0.0, 0.625, 0.0, 0.625, 0.0, 0.625, 0.0, 0.625, 0.0, 0.625, 0.0, 0.625, 0.0, 0.625, 0.0, 0.625, 0.0, 0.625, 0.0, 0.625, 0.0, 0.625, 0.0, 0.625, 0.0, 0.625, 0.0, 0.625, 0.0, 0.625, 0.0, 0.625, 1.0, 0.625, 1.0, 0.625, 1.0, 0.625, 1.0, 0.625, 1.0, 0.625, 1.0, 0.625, 0.7293, 0.625, 0.7293, 0.625, 0.6517, 0.625, 0.6517, 0.625, 0.6517, 0.625, 0.6517, 0.625, 0.6345, 0.625, 0.6345, 0.625, 0.6345, 0.625, 0.6345, 0.625, 0.5914, 0.625, 0.5914, 0.625, 0.5914, 0.625, 0.5914, 0.625, 0.5724, 0.625, 0.5724, 0.625, 0.5448, 0.625, 0.5448, 0.625, 0.5672, 0.625, 0.5672, 0.625, 0.5397, 0.625, 0.5397, 0.625, 0.5448, 0.625, 0.5448, 0.625, 0.5155, 0.625, 0.5155, 0.625, 0.5397, 0.625, 0.5397, 0.625, 0.5103, 0.625, 0.5103, 0.625, 0.5155, 0.625, 0.5155, 0.625, 0.25, 0.625, 0.5, 0.625, 0.5, 0.625, 0.25, 0.625, 0.5, 0.625, 0.5, 0.625, 0.5103, 0.625, 0.5103, 0.625, 0.75, 0.625, 0.75, 0.625, 1.0, 0.625, 1.0, 0.625, 0.0, 0.625, 0.0, 0.625, 0.0, 0.625, 0.0, 0.625, 0.0, 0.625, 0.0, 0.625, 0.0, 0.625, 0.0, 0.625, 0.0, 0.625, 0.0, 0.625, 0.0, 0.625, 0.0, 0.625, 0.0, 0.625, 0.0, 0.625, 0.0, 0.625, 0.0, 0.625, 0.0, 0.625, 0.0, 0.625, 1.0, 0.625, 0.0, 0.625, 0.0, 0.625, 1.0, 0.0, 0.0, 0.0, 0.0, 0.0, 0.0, 0.0, 0.0, 0.0, 0.0, 0.0, 0.0, 0.0, 0.0, 0.0, 0.0, 0.0, 0.0, 0.0, 0.0, 0.625, 0.75, 0.625, 0.75, 0.625, 1.0, 0.625, 1.0, 0.625, 0.5, 0.625, 0.5, 0.625, 0.5103, 0.625, 0.5103, 0.0, 0.0, 0.0, 0.0, 0.0, 0.0, 0.0, 0.0, 0.625, 0.5103, 0.625, 0.5103, 0.625, 0.5155, 0.625, 0.5155, 0.625, 0.5155, 0.625, 0.5155, 0.625, 0.5397, 0.625, 0.5397, 0.625, 0.5397, 0.625, 0.5397, 0.625, 0.5448, 0.625, 0.5448, 0.625, 0.5448, 0.625, 0.5448, 0.625, 0.5672, 0.625, 0.5672, 0.625, 0.5724, 0.625, 0.5724, 0.625, 0.5672, 0.625, 0.5672, 0.625, 0.75, 0.625, 0.75, 0.625, 0.7293, 0.625, 0.7293, 0.625, 0.25, 0.625, 0.0, 0.625, 0.0, 0.625, 0.25, 0.625, 0.0, 0.625, 0.0, 0.625, 0.0, 0.625, 0.0, 0.625, 0.0, 0.625, 0.0, 0.625, 0.0, 0.625, 0.0, 0.0, 0.0, 0.0, 0.0, 0.0, 0.0, 0.0, 0.0, 0.625, 1.0, 0.625, 1.0, 0.625, 1.0, 0.625, 1.0, 0.625, 0.0, 0.625, 0.0, 0.625, 0.0, 0.625, 0.0, 0.625, 0.7293, 0.625, 0.7293, 0.625, 0.6517, 0.625, 0.6517, 0.625, 0.6517, 0.625, 0.6517, 0.625, 0.6345, 0.625, 0.6345, 0.625, 0.6345, 0.625, 0.6345, 0.625, 0.5914, 0.625, 0.5914, 0.625, 0.5914, 0.625, 0.5914, 0.625, 0.5724, 0.625, 0.5724, 0.0, 0.0, 0.0, 0.0, 0.0, 0.0, 0.0, 0.0, 0.625, 0.0, 0.625, 0.0, 0.625, 0.0, 0.625, 0.0, 0.625, 0.0, 0.625, 0.0, 0.625, 0.0, 0.625, 0.0, 0.625, 0.5, 0.625, 0.5, 0.625, 0.5, 0.625, 0.5, 0.625, 0.0, 0.625, 0.0, 0.625, 0.0, 0.625, 0.0, 0.0, 0.0, 0.0, 0.0, 0.0, 0.0, 0.0, 0.0, 0.625, 0.0, 0.625, 0.0, 0.625, 0.0, 0.625, 0.0, 0.625, 0.0, 0.625, 0.0, 0.625, 0.0, 0.625, 0.0, 0.625, 0.0, 0.625, 0.0, 0.625, 0.0, 0.625, 0.0, 0.625, 0.0, 0.625, 0.0, 0.625, 0.0, 0.625, 0.0, 0.625, 0.0, 0.625, 0.0, 0.625, 0.0, 0.625, 0.0, 0.625, 0.0, 0.625, 0.0, 0.625, 0.0, 0.625, 0.0, 0.0, 0.0, 0.0, 0.0, 0.0, 0.0, 0.0, 0.0, 0.0, 0.0, 0.0, 0.0, 0.0, 0.0, 0.0, 0.0, 0.0, 0.0, 0.0, 0.0, 0.0, 0.0, 0.0, 0.0, 0.0, 0.0, 0.0, 0.0, 0.0, 0.0, 0.0, 0.0, 0.0, 0.0, 0.0, 0.0, 0.0, 0.0, 0.0, 0.0, 0.0, 0.0, 0.0, 0.0, 0.0, 0.0, 0.0, 0.0, 0.0, 0.0, 0.0, 0.0, 0.0, 0.0, 0.0, 0.0, 0.625, 0.0, 0.625, 0.0, 0.625, 0.0, 0.625, 0.0, 0.625, 0.0, 0.625, 0.0, 0.625, 0.0, 0.625, 0.0, 0.625, 0.0, 0.625, 0.0, 0.625, 0.0, 0.625, 0.0, 0.625, 0.0, 0.625, 0.0, 0.625, 0.0, 0.625, 0.0, 0.625, 0.0, 0.625, 0.0, 0.625, 0.0, 0.625, 0.0, 0.0, 0.0, 0.0, 0.0, 0.0, 0.0, 0.0, 0.0, 0.0, 0.0, 0.0, 0.0, 0.0, 0.0, 0.0, 0.0, 0.0, 0.0, 0.0, 0.0, 0.0, 0.0, 0.0, 0.0, 0.0, 0.0, 0.0, 0.0, 0.0, 0.0, 0.0, 0.0, 0.0, 0.0, 0.0, 0.0, 0.0, 0.0, 0.0, 0.0, 0.0, 0.0, 0.0, 0.0, 0.0, 0.0, 0.0, 0.0, 0.0, 0.0, 0.0, 0.0, 0.0, 0.0, 0.0, 0.0, 0.0, 0.0, 0.0, 0.0, 0.0, 0.0, 0.0, 0.0, 0.0, 0.0, 0.0, 0.0, 0.0, 0.0, 0.0, 0.0, 0.625, 0.0, 0.625, 0.0, 0.625, 0.0, 0.625, 0.0, 0.625, 0.0, 0.625, 0.0, 0.625, 0.0, 0.625, 0.0, 0.0, 0.0, 0.0, 0.0, 0.0, 0.0, 0.0, 0.0, 0.0, 0.0, 0.0, 0.0, 0.0, 0.0, 0.0, 0.0, 0.625, 0.0, 0.625, 0.0, 0.625, 0.0, 0.625, 0.0, 0.625, 0.0, 0.625, 0.0, 0.625, 0.0, 0.625, 0.0, 0.0, 0.0, 0.0, 0.0, 0.0, 0.0, 0.0, 0.0, 0.0, 0.0, 0.0, 0.0, 0.0, 0.0, 0.0, 0.0, 0.625, 0.0, 0.625, 0.0, 0.625, 0.0, 0.625, 0.0, 0.0, 0.0, 0.0, 0.0, 0.0, 0.0, 0.0, 0.0, 0.625, 0.0, 0.625, 0.0, 0.625, 0.0, 0.625, 0.0, 0.625, 0.0, 0.625, 0.0, 0.625, 0.0, 0.625, 0.0, 0.625, 0.0, 0.625, 0.0, 0.625, 0.0, 0.625, 0.0, 0.625, 0.0, 0.625, 0.0, 0.625, 0.0, 0.625, 0.0, 0.625, 0.0, 0.625, 0.0, 0.625, 0.0, 0.625, 0.0, 0.0, 0.0, 0.0, 0.0, 0.0, 0.0, 0.0, 0.0, 0.0, 0.0, 0.0, 0.0, 0.0, 0.0, 0.0, 0.0, 0.0, 0.0, 0.0, 0.0, 0.0, 0.0, 0.0, 0.0, 0.0, 0.0, 0.0, 0.0, 0.0, 0.0, 0.0, 0.0, 0.0, 0.0, 0.0, 0.0, 0.0, 0.0, 0.0, 0.0, 0.0, 0.0, 0.0, 0.0, 0.0, 0.0, 0.0, 0.0, 0.0, 0.0, 0.0, 0.0, 0.0, 0.0, 0.0, 0.0, 0.625, 0.0, 0.625, 0.0, 0.625, 0.0, 0.625, 0.0, 0.625, 0.0, 0.625, 0.0, 0.625, 0.0, 0.625, 0.0, 0.0, 0.0, 0.0, 0.0, 0.0, 0.0, 0.0, 0.0, 0.0, 0.0, 0.0, 0.0, 0.0, 0.0, 0.0, 0.0, 0.625, 0.0, 0.625, 0.0, 0.625, 0.0, 0.625, 0.0, 0.625, 0.0, 0.625, 0.0, 0.625, 0.0, 0.625, 0.0, 0.0, 0.0, 0.0, 0.0, 0.0, 0.0, 0.0, 0.0, 0.0, 0.0, 0.0, 0.0, 0.0, 0.0, 0.0, 0.0, 0.625, 0.0, 0.625, 0.0, 0.625, 0.0, 0.625, 0.0, 0.0, 0.0, 0.0, 0.0, 0.0, 0.0, 0.0, 0.0, 0.0, 0.0, 0.0, 0.0, 0.0, 0.0, 0.0, 0.0, 0.0, 0.0, 0.0, 0.0, 0.0, 0.0, 0.0, 0.0, 0.0, 0.0, 0.0, 0.0, 0.0, 0.0, 0.0, 0.0, 0.625, 0.5, 0.625, 0.5, 0.625, 0.5, 0.625, 0.5, 0.625, 0.5, 0.625, 0.25, 0.625, 0.25, 0.625, 0.5, 0.625, 0.25, 0.625, 0.25, 0.625, 0.5, 0.625, 0.5, 0.0, 0.0, 0.0, 0.0, 0.0, 0.0, 0.0, 0.0, 0.625, 0.25, 0.625, 0.25, 0.625, 0.5, 0.625, 0.5, 0.625, 0.25, 0.625, 0.25, 0.625, 0.5, 0.625, 0.5, 0.0, 0.0, 0.0, 0.0, 0.0, 0.0, 0.0, 0.0, 0.0, 0.0, 0.0, 0.0, 0.0, 0.0, 0.0, 0.0, 0.625, 0.5, 0.625, 0.25, 0.625, 0.25, 0.625, 0.5, 0.625, 0.25, 0.625, 0.5, 0.625, 0.5, 0.625, 0.25, 0.0, 0.0, 0.0, 0.0, 0.0, 0.0, 0.0, 0.0, 0.0, 0.0, 0.0, 0.0, 0.0, 0.0, 0.0, 0.0, 0.625, 0.5, 0.625, 0.25, 0.625, 0.25, 0.625, 0.5, 0.625, 0.5, 0.625, 0.5, 0.625, 0.5, 0.625, 0.5, 0.0, 0.0, 0.0, 0.0, 0.0, 0.0, 0.0, 0.0, 0.625, 0.25, 0.625, 0.25, 0.625, 0.25, 0.625, 0.25, 0.0, 0.0, 0.0, 0.0, 0.0, 0.0, 0.0, 0.0, 0.0, 0.0, 0.0, 0.0, 0.0, 0.0, 0.0, 0.0, 0.375, 0.0, 0.375, 0.0, 0.375, 0.0, 0.375, 0.0, 0.375, 0.0, 0.375, 0.0, 0.375, 0.0, 0.375, 0.0, 0.375, 0.0, 0.375, 0.0, 0.375, 0.0, 0.375, 0.0, 0.375, 0.0, 0.375, 0.0, 0.375, 0.0, 0.375, 0.0, 0.375, 0.0, 0.375, 0.0, 0.375, 0.0, 0.375, 0.0, 0.375, 0.0, 0.375, 0.0, 0.375, 0.0, 0.375, 0.0, 0.375, 0.0, 0.375, 0.0, 0.375, 0.0, 0.375, 0.0, 0.375, 0.0, 0.375, 0.0, 0.375, 0.0, 0.375, 0.0, 0.375, 0.0, 0.375, 0.0, 0.375, 0.0, 0.375, 0.0, 0.375, 0.0, 0.375, 0.0, 0.375, 0.0, 0.375, 0.0, 0.375, 0.0, 0.375, 0.0, 0.375, 0.0, 0.375, 0.0, 0.375, 0.0, 0.375, 0.0, 0.375, 0.0, 0.375, 0.0, 0.375, 0.6345, 0.375, 0.6345, 0.375, 0.5914, 0.375, 0.5914, 0.375, 0.6517, 0.375, 0.6517, 0.375, 0.6345, 0.375, 0.6345, 0.375, 0.7293, 0.375, 0.7293, 0.375, 0.6517, 0.375, 0.6517, 0.375, 0.5914, 0.375, 0.5914, 0.375, 0.5724, 0.375, 0.5724, 0.375, 0.0, 0.375, 0.0, 0.375, 0.0, 0.375, 0.0, 0.375, 0.0, 0.375, 0.0, 0.375, 0.0, 0.375, 0.0, 0.375, 0.0, 0.375, 0.0, 0.375, 0.0, 0.375, 0.0, 0.375, 0.0, 0.375, 0.0, 0.375, 0.0, 0.375, 0.0, 0.375, 0.25, 0.375, 0.25, 0.375, 0.5, 0.375, 0.5, 0.375, 0.5, 0.375, 0.5, 0.375, 0.5103, 0.375, 0.5103, 0.375, 0.75, 0.375, 0.75, 0.375, 1.0, 0.375, 1.0, 0.375, 0.5103, 0.375, 0.5103, 0.375, 0.5155, 0.375, 0.5155, 0.375, 0.5155, 0.375, 0.5155, 0.375, 0.5397, 0.375, 0.5397, 0.375, 0.5397, 0.375, 0.5397, 0.375, 0.5448, 0.375, 0.5448, 0.375, 0.5448, 0.375, 0.5448, 0.375, 0.5672, 0.375, 0.5672, 0.375, 0.0, 0.375, 0.0, 0.375, 0.0, 0.375, 0.0, 0.375, 0.0, 0.375, 0.0, 0.375, 0.0, 0.375, 0.0, 0.375, 0.75, 0.375, 0.75, 0.375, 0.7293, 0.375, 0.7293, 0.375, 0.5724, 0.375, 0.5724, 0.375, 0.5672, 0.375, 0.5672, 0.375, 0.75, 0.375, 0.75, 0.375, 1.0, 0.375, 1.0, 0.375, 0.5, 0.375, 0.5, 0.375, 0.5103, 0.375, 0.5103, 0.375, 0.25, 0.375, 0.25, 0.375, 0.5, 0.375, 0.5, 0.375, 0.5103, 0.375, 0.5103, 0.375, 0.5155, 0.375, 0.5155, 0.375, 0.5155, 0.375, 0.5155, 0.375, 0.5397, 0.375, 0.5397, 0.375, 0.5397, 0.375, 0.5397, 0.375, 0.5448, 0.375, 0.5448, 0.375, 0.5448, 0.375, 0.5448, 0.375, 0.5672, 0.375, 0.5672, 0.625, 0.5914, 0.375, 0.5914, 0.375, 0.5724, 0.625, 0.5724, 0.625, 0.6345, 0.375, 0.6345, 0.375, 0.5914, 0.625, 0.5914, 0.625, 0.6517, 0.375, 0.6517, 0.375, 0.6345, 0.625, 0.6345, 0.625, 0.7293, 0.375, 0.7293, 0.375, 0.6517, 0.625, 0.6517, 0.625, 0.0, 0.375, 0.0, 0.375, 0.0, 0.625, 0.0, 0.625, 0.0, 0.375, 0.0, 0.375, 0.0, 0.625, 0.0, 0.625, 0.0, 0.375, 0.0, 0.375, 0.0, 0.625, 0.0, 0.625, 0.0, 0.375, 0.0, 0.375, 0.0, 0.625, 0.0, 0.625, 0.0, 0.375, 0.0, 0.375, 0.0, 0.625, 0.0, 0.625, 0.0, 0.375, 0.0, 0.375, 0.0, 0.625, 0.0, 0.625, 0.75, 0.375, 0.75, 0.375, 0.7293, 0.625, 0.7293, 0.625, 0.5724, 0.375, 0.5724, 0.375, 0.5672, 0.625, 0.5672, 0.0, 0.0, 0.0, 0.0, 0.0, 0.0, 0.0, 0.0, 0.0, 0.0, 0.0, 0.0, 0.0, 0.0, 0.0, 0.0, 0.0, 0.0, 0.0, 0.0, 0.0, 0.0, 0.0, 0.0, 0.0, 0.0, 0.0, 0.0, 0.0, 0.0, 0.0, 0.0, 0.0, 0.0, 0.0, 0.0, 0.0, 0.0, 0.0, 0.0, 0.0, 0.0, 0.0, 0.0, 0.0, 0.0, 0.0, 0.0, 0.0, 0.0, 0.0, 0.0, 0.0, 0.0, 0.0, 0.0, 0.375, 0.0, 0.375, 0.0, 0.375, 0.0, 0.375, 0.0, 0.375, 0.0, 0.375, 0.0, 0.375, 0.0, 0.375, 0.0, 0.375, 0.0, 0.375, 0.0, 0.375, 0.0, 0.375, 0.0, 0.375, 0.0, 0.375, 0.0, 0.375, 0.0, 0.375, 0.0, 0.375, 0.0, 0.375, 0.0, 0.375, 0.0, 0.375, 0.0, 0.375, 0.0, 0.375, 0.0, 0.375, 0.0, 0.375, 0.0, 0.375, 0.0, 0.375, 0.0, 0.375, 0.0, 0.375, 0.0, 0.375, 0.0, 0.375, 0.0, 0.375, 0.0, 0.375, 0.0, 0.375, 0.0, 0.375, 0.0, 0.375, 0.0, 0.375, 0.0])
me_cube_005.update()

# ---- objects
ob_bildingbase = bpy.data.objects.new('BildingBase', me_cube)
ob_roof1 = bpy.data.objects.new('Roof1', me_cube_001)
ob_roof2 = bpy.data.objects.new('Roof2', me_cube_003)
ob_roof3 = bpy.data.objects.new('Roof3', me_cube_004)
ob_chimney = bpy.data.objects.new('Chimney', me_cube_002)
ob_bildingbase_001 = bpy.data.objects.new('BildingBase.001', me_cube_005)

# ---- transforms, parenting, visibility, modifiers, constraints
ob_bildingbase.location = (0.0, 0.0, 0.0)
ob_roof1.location = (0.0, 0.0, 10.0)
ob_roof2.location = (0.0, -4.5, 11.5)
ob_roof3.location = (0.0, -8.5, 7.0)
ob_chimney.location = (-2.0, 0.0, 11.0)
ob_chimney.rotation_euler = (0.0, -0.0, 3.142)
ob_bildingbase_001.location = (0.0, 0.0, 0.0)

# ---- collection membership
col_collection.objects.link(ob_bildingbase)
col_collection.objects.link(ob_roof1)
col_collection.objects.link(ob_roof2)
col_collection.objects.link(ob_roof3)
col_collection.objects.link(ob_chimney)
col_collection.objects.link(ob_bildingbase_001)

# ---- scene / render settings (as saved in the file)
scene.frame_start = 1; scene.frame_end = 250; scene.frame_set(0)
scene.render.engine = 'BLENDER_EEVEE_NEXT'
bpy.context.view_layer.update()

# ---- added for rendering (the .blend has no active camera and no usable light): camera, sun
cam_auto = bpy.data.cameras.new('AutoCamera')
cam_auto.lens = 50.0
cam_auto.sensor_width = 36.0
cam_auto.clip_end = 1000.0
ob_auto_camera = bpy.data.objects.new('AutoCamera', cam_auto)
scene.collection.objects.link(ob_auto_camera)
ob_auto_camera.location = (19.2981, -31.5378, 25.2085)
ob_auto_camera.rotation_euler = (1.09748, -7.21219e-08, 0.694738)
scene.camera = ob_auto_camera
light_auto_sun = bpy.data.lights.new('AutoSun', 'SUN')
light_auto_sun.energy = 3.0
light_auto_sun.angle = 0.0523599
ob_auto_sun = bpy.data.objects.new('AutoSun', light_auto_sun)
scene.collection.objects.link(ob_auto_sun)
ob_auto_sun.rotation_euler = (0.872665, 0.174533, 0.523599)
bpy.context.view_layer.update()
